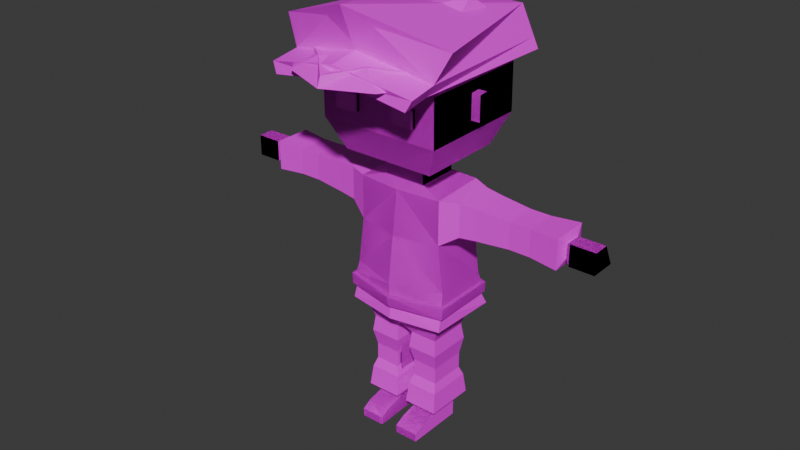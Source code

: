 # Source: hw_skinning.blend  (saved by Blender 4.0.36; exported with 4.5.12 LTS)
import bpy
from mathutils import Matrix  # noqa: F401  (used for matrix-valued properties, if any)

bpy.ops.wm.read_factory_settings(use_empty=True)
scene = bpy.context.scene
scene.name = 'Scene'

# ---- collections
col_collection = bpy.data.collections.new('Collection'); scene.collection.children.link(col_collection)

# ---- images (referenced by path relative to the original .blend; pixels are not part of the script)
import os
ASSET_DIR = os.environ.get("B2B_ASSET_DIR", "")  # directory of the original .blend (textures are referenced by path, not embedded)
HERE = os.path.dirname(os.path.abspath(__file__))  # packed textures are extracted next to this script under _unpacked/

def load_image(name, relpath, width, height, colorspace="sRGB"):
    """Load a texture the original file referenced (path relative to the .blend, or extracted next to this script)."""
    p = next((c for c in (os.path.join(HERE, relpath), os.path.join(ASSET_DIR, relpath)) if relpath and os.path.exists(c)), "")
    if p:
        img = bpy.data.images.load(p, check_existing=True)
        img.name = name
    else:  # same state as the original file: an image datablock whose file is absent (Cycles renders it pink)
        img = bpy.data.images.new(name, width, height)
        img.source = "FILE"
        img.filepath = "//" + (relpath or name)
    img.colorspace_settings.name = colorspace
    return img
img_imphenziapalette01_png = load_image('ImphenziaPalette01.png', 'ImphenziaPalette01.png', 1024, 1024, 'sRGB')

# ---- materials (node trees are filled in below, after node groups)
mat_material = bpy.data.materials.new('Material')
mat_material.alpha_threshold = 0.0
mat_material.use_transparent_shadow = False
mat_material.roughness = 0.5
mat_material.line_color = (0.0, 0.0, 0.0, 1.0)

# ---- material node trees
mat_material.use_nodes = True; mat_material.node_tree.nodes.clear()
_N = mat_material.node_tree.nodes; _L = mat_material.node_tree.links
n0 = _N.new('ShaderNodeOutputMaterial'); n0.name = 'Material Output'; n0.location = (300, 300)
n1 = _N.new('ShaderNodeBsdfPrincipled'); n1.name = 'Principled BSDF'; n1.location = (10, 300)
n1.inputs[3].default_value = 1.45
n2 = _N.new('ShaderNodeTexImage'); n2.name = 'Image Texture.001'; n2.location = (-393, 169)
n2.image = img_imphenziapalette01_png
n2.interpolation = 'Closest'
_L.new(n1.outputs[0], n0.inputs[0])
_L.new(n2.outputs[0], n1.inputs[0])
n0.is_active_output = True

# ---- world
world_world = bpy.data.worlds.new('World'); scene.world = world_world
world_world.use_nodes = True; world_world.node_tree.nodes.clear()
_N = world_world.node_tree.nodes; _L = world_world.node_tree.links
n0 = _N.new('ShaderNodeOutputWorld'); n0.name = 'World Output'; n0.location = (300, 300)
n1 = _N.new('ShaderNodeBackground'); n1.name = 'Background'; n1.location = (10, 300)
n1.inputs[0].default_value = (0.05088, 0.05088, 0.05088, 1.0)
_L.new(n1.outputs[0], n0.inputs[0])
n0.is_active_output = True
world_world.color = (0.05088, 0.05088, 0.05088)
world_world.use_sun_shadow = False
world_world.sun_shadow_jitter_overblur = 0.0

# ---- meshes
me_cube = bpy.data.meshes.new('Cube')
me_cube.from_pydata([(0.1539, 0.09514, 0.9086), (0.04664, 0.09514, 0.406), (0.1539, -0.09514, 0.8969), (0.006369, -0.09514, 0.4028), (0.0, 0.09514, 0.406), (0.0, -0.1105, 0.8969), (0.0, -0.09514, 0.4028), (0.0, 0.1063, 0.9086), (0.1539, 0.09514, 0.7454), (0.1749, 0.09514, 0.5806), (0.1539, -0.09514, 0.7422), (0.1749, -0.09514, 0.5775), (0.0, -0.1304, 0.7422), (0.0, -0.1512, 0.5775), (0.0, 0.1063, 0.7454), (0.0, 0.1218, 0.5806), (0.1539, 0.09514, 0.4496), (0.1539, -0.08657, 0.4465), (0.0, -0.1218, 0.4465), (0.0, 0.1218, 0.4496), (0.1539, 0.09514, 0.4496), (0.04664, 0.09514, 0.406), (0.1539, -0.09514, 0.4465), (0.006369, -0.09514, 0.4028), (0.115, 0.05298, 0.3699), (0.03079, 0.05298, 0.3689), (0.1145, -0.05047, 0.3683), (0.03086, -0.05047, 0.3673), (0.1167, 0.05528, 0.2478), (0.03251, 0.05528, 0.2478), (0.1162, -0.04818, 0.2478), (0.03258, -0.04818, 0.2478), (0.1167, 0.05528, 0.2236), (0.03251, 0.05528, 0.2236), (0.1162, -0.04818, 0.2236), (0.03258, -0.04818, 0.2236), (0.1167, 0.05528, 0.2009), (0.03251, 0.05528, 0.2009), (0.1162, -0.04818, 0.2009), (0.03258, -0.04818, 0.2009), (0.1167, 0.05528, 0.06567), (0.03607, 0.05528, 0.06567), (0.1162, -0.04818, 0.06567), (0.03258, -0.04818, 0.06567), (0.1167, 0.05528, 0.001015), (0.03607, 0.05528, 0.001015), (0.1162, -0.04818, 0.001015), (0.0356, -0.04818, 0.001015), (0.1162, -0.1169, 0.04977), (0.03258, -0.1169, 0.04977), (0.1162, -0.1169, 0.001015), (0.03301, -0.1169, 0.001015), (0.1159, -0.1529, 0.03069), (0.03225, -0.1529, 0.03069), (0.1159, -0.1519, 0.001015), (0.03225, -0.1519, 0.001015), (0.1262, -0.06053, 0.07991), (0.1267, 0.06763, 0.07991), (0.02253, -0.06053, 0.07991), (0.02613, 0.06763, 0.07991), (0.2163, 0.05723, 0.8902), (0.2163, -0.05723, 0.8883), (0.2163, 0.05723, 0.7971), (0.2163, -0.05723, 0.7952), (0.3983, 0.04246, 0.8779), (0.3983, -0.04246, 0.8765), (0.3983, 0.04246, 0.8089), (0.3983, -0.04246, 0.8074), (0.4247, 0.04246, 0.8779), (0.4247, -0.04246, 0.8765), (0.4247, 0.04246, 0.8089), (0.4247, -0.04246, 0.8074), (0.4537, 0.04246, 0.8779), (0.4537, -0.04246, 0.8765), (0.4537, 0.04246, 0.8089), (0.4537, -0.04246, 0.8074), (0.5724, 0.02982, 0.8674), (0.5724, -0.02982, 0.8664), (0.5724, 0.02982, 0.8189), (0.5724, -0.02982, 0.8179), (0.5908, 0.009916, 0.8802), (0.5908, -0.04519, 0.8787), (0.5908, 0.04519, 0.8067), (0.5908, -0.04519, 0.8052), (0.6779, 0.009916, 0.8802), (0.6779, -0.04519, 0.8787), (0.6779, 0.04519, 0.8067), (0.6779, -0.04519, 0.8052), (0.07349, 0.07165, 0.9216), (0.07349, -0.07238, 0.9192), (0.0, 0.07165, 0.9216), (0.0, -0.07238, 0.9192), (0.07349, 0.07098, 0.9615), (0.07349, -0.07304, 0.9591), (0.0, 0.07098, 0.9615), (0.0, -0.07304, 0.9591), (0.1639, 0.1484, 1.01), (0.1639, -0.1554, 1.005), (0.0, 0.1484, 1.01), (0.0, -0.1554, 1.005), (0.1639, 0.1421, 1.392), (0.1639, -0.1618, 1.387), (0.0, 0.1421, 1.392), (0.0, -0.1618, 1.387), (0.0, 0.1889, 1.12), (0.0, 0.1862, 1.283), (0.2131, 0.1889, 1.12), (0.2131, 0.1862, 1.283), (0.2131, -0.2022, 1.277), (0.2131, -0.1995, 1.114), (0.0, -0.2022, 1.277), (0.0, -0.1995, 1.114), (0.1794, 0.106, 0.5387), (0.1794, -0.1055, 0.5352), (0.0, -0.1483, 0.5352), (0.0, 0.1423, 0.5387), (0.1764, 0.1084, 0.4991), (0.1764, -0.1052, 0.4955), (0.0, -0.1406, 0.4955), (0.0, 0.1414, 0.4991), (0.1915, 0.1152, 0.5381), (0.1915, -0.1147, 0.5335), (0.0, 0.1572, 0.5389), (0.0, -0.1631, 0.5336), (0.1878, 0.1185, 0.4985), (0.188, -0.1149, 0.4938), (0.0, -0.1554, 0.4939), (0.0, 0.1564, 0.4993), (0.2131, 0.009721, 1.157), (0.2131, 0.009494, 1.243), (0.2131, -0.02304, 1.24), (0.2131, -0.02281, 1.154), (0.2442, 0.009721, 1.157), (0.2442, 0.009494, 1.243), (0.2442, -0.02304, 1.24), (0.2442, -0.02281, 1.154), (0.1436, -0.2013, 1.224), (0.1436, -0.2004, 1.167), (0.06956, -0.2013, 1.224), (0.06956, -0.2004, 1.167), (0.1066, -0.2004, 1.167), (0.1066, -0.2013, 1.224), (0.1436, -0.2103, 1.224), (0.1436, -0.2094, 1.167), (0.06956, -0.2094, 1.167), (0.06956, -0.2103, 1.224), (0.1066, -0.2094, 1.167), (0.1066, -0.2103, 1.224), (0.1639, 0.1421, 1.392), (0.1639, -0.1618, 1.387), (0.0, 0.1421, 1.392), (0.0, -0.1618, 1.387), (0.0, 0.1862, 1.283), (0.2131, 0.1862, 1.283), (0.2131, -0.2022, 1.277), (0.0, -0.2022, 1.277), (0.1436, -0.2202, 1.223), (0.1436, -0.2193, 1.167), (0.06956, -0.2193, 1.167), (0.06956, -0.2202, 1.223), (0.1066, -0.2193, 1.167), (0.1066, -0.2202, 1.223)], [], [(4, 1, 3, 6), (2, 10, 63, 61), (14, 7, 0, 8), (0, 7, 90, 88), (10, 2, 5, 12), (113, 11, 13, 114), (11, 10, 12, 13), (115, 15, 9, 112), (15, 14, 8, 9), (112, 9, 11, 113), (9, 8, 10, 11), (16, 17, 22, 20), (4, 19, 16, 1), (3, 17, 18, 6), (23, 21, 25, 27), (1, 16, 20, 21), (3, 1, 21, 23), (17, 3, 23, 22), (24, 26, 30, 28), (21, 20, 24, 25), (20, 22, 26, 24), (22, 23, 27, 26), (30, 31, 35, 34), (26, 27, 31, 30), (27, 25, 29, 31), (25, 24, 28, 29), (35, 33, 37, 39), (31, 29, 33, 35), (29, 28, 32, 33), (28, 30, 34, 32), (57, 56, 42, 40), (33, 32, 36, 37), (32, 34, 38, 36), (34, 35, 39, 38), (43, 41, 45, 47), (56, 58, 43, 42), (58, 59, 41, 43), (59, 57, 40, 41), (45, 44, 46, 47), (41, 40, 44, 45), (40, 42, 46, 44), (46, 42, 48, 50), (50, 48, 52, 54), (43, 47, 51, 49), (47, 46, 50, 51), (42, 43, 49, 48), (52, 53, 55, 54), (51, 50, 54, 55), (49, 51, 55, 53), (48, 49, 53, 52), (37, 36, 57, 59), (39, 37, 59, 58), (38, 39, 58, 56), (36, 38, 56, 57), (61, 63, 67, 65), (10, 8, 62, 63), (8, 0, 60, 62), (0, 2, 61, 60), (65, 67, 71, 69), (60, 61, 65, 64), (63, 62, 66, 67), (62, 60, 64, 66), (71, 70, 74, 75), (64, 65, 69, 68), (67, 66, 70, 71), (66, 64, 68, 70), (73, 75, 79, 77), (70, 68, 72, 74), (69, 71, 75, 73), (68, 69, 73, 72), (77, 79, 83, 81), (72, 73, 77, 76), (75, 74, 78, 79), (74, 72, 76, 78), (81, 83, 87, 85), (76, 77, 81, 80), (79, 78, 82, 83), (78, 76, 80, 82), (86, 84, 85, 87), (80, 81, 85, 84), (83, 82, 86, 87), (82, 80, 84, 86), (91, 89, 93, 95), (2, 0, 88, 89), (5, 2, 89, 91), (92, 94, 98, 96), (89, 88, 92, 93), (88, 90, 94, 92), (108, 107, 100, 101), (95, 93, 97, 99), (93, 92, 96, 97), (100, 102, 103, 101), (107, 105, 102, 100), (110, 108, 101, 103), (99, 97, 109, 111), (111, 109, 108, 110), (96, 98, 104, 106), (106, 104, 105, 107), (97, 96, 106, 109), (109, 106, 107, 108), (112, 113, 121, 120), (113, 114, 123, 121), (116, 119, 127, 124), (17, 117, 118, 18), (19, 119, 116, 16), (16, 116, 117, 17), (124, 120, 121, 125), (127, 122, 120, 124), (125, 121, 123, 126), (117, 116, 124, 125), (118, 117, 125, 126), (115, 112, 120, 122), (131, 130, 129, 128), (135, 132, 133, 134), (131, 128, 132, 135), (128, 129, 133, 132), (129, 130, 134, 133), (130, 131, 135, 134), (140, 141, 136, 137), (139, 138, 141, 140), (147, 145, 159, 161), (142, 147, 161, 156), (141, 138, 145, 147), (138, 139, 144, 145), (140, 137, 143, 146), (139, 140, 146, 144), (137, 136, 142, 143), (136, 141, 147, 142), (154, 153, 148, 149), (148, 150, 151, 149), (153, 152, 150, 148), (155, 154, 149, 151), (160, 157, 156, 161), (158, 160, 161, 159), (145, 144, 158, 159), (146, 143, 157, 160), (144, 146, 160, 158), (143, 142, 156, 157)])
_uv = me_cube.uv_layers.new(name='UVMap')
_uv.uv.foreach_set('vector', [0.4609, 0.8125, 0.4609, 0.8125, 0.4609, 0.8125, 0.4609, 0.8125, 0.3125, 0.8125, 0.3125, 0.8125, 0.3125, 0.8125, 0.3125, 0.8125, 0.3125, 0.8125, 0.3125, 0.8125, 0.3125, 0.8125, 0.3125, 0.8125, 0.3125, 0.8125, 0.3125, 0.8125, 0.3125, 0.8125, 0.3125, 0.8125, 0.3125, 0.8125, 0.3125, 0.8125, 0.3125, 0.8125, 0.3125, 0.8125, 0.3125, 0.8125, 0.3125, 0.8125, 0.3125, 0.8125, 0.3125, 0.8125, 0.3125, 0.8125, 0.3125, 0.8125, 0.3125, 0.8125, 0.3125, 0.8125, 0.3125, 0.8125, 0.3125, 0.8125, 0.3125, 0.8125, 0.3125, 0.8125, 0.3125, 0.8125, 0.3125, 0.8125, 0.3125, 0.8125, 0.3125, 0.8125, 0.3125, 0.8125, 0.3125, 0.8125, 0.3125, 0.8125, 0.3125, 0.8125, 0.3125, 0.8125, 0.3125, 0.8125, 0.3125, 0.8125, 0.3125, 0.8125, 0.4609, 0.8125, 0.4609, 0.8125, 0.4609, 0.8125, 0.4609, 0.8125, 0.4609, 0.8125, 0.4609, 0.8125, 0.4609, 0.8125, 0.4609, 0.8125, 0.4609, 0.8125, 0.4609, 0.8125, 0.4609, 0.8125, 0.4609, 0.8125, 0.4609, 0.8125, 0.4609, 0.8125, 0.4609, 0.8125, 0.4609, 0.8125, 0.4609, 0.8125, 0.4609, 0.8125, 0.4609, 0.8125, 0.4609, 0.8125, 0.4609, 0.8125, 0.4609, 0.8125, 0.4609, 0.8125, 0.4609, 0.8125, 0.4609, 0.8125, 0.4609, 0.8125, 0.4609, 0.8125, 0.4609, 0.8125, 0.4609, 0.8125, 0.4609, 0.8125, 0.4609, 0.8125, 0.4609, 0.8125, 0.4609, 0.8125, 0.4609, 0.8125, 0.4609, 0.8125, 0.4609, 0.8125, 0.4609, 0.8125, 0.4609, 0.8125, 0.4609, 0.8125, 0.4609, 0.8125, 0.4609, 0.8125, 0.4609, 0.8125, 0.4609, 0.8125, 0.4609, 0.8125, 0.4609, 0.8125, 0.4609, 0.8125, 0.4609, 0.8125, 0.4609, 0.8125, 0.4609, 0.8125, 0.4609, 0.8125, 0.4609, 0.8125, 0.4609, 0.8125, 0.4609, 0.8125, 0.4609, 0.8125, 0.4609, 0.8125, 0.4609, 0.8125, 0.4609, 0.8125, 0.4609, 0.8125, 0.4609, 0.8125, 0.4609, 0.8125, 0.4609, 0.8125, 0.4609, 0.8125, 0.4609, 0.8125, 0.4609, 0.8125, 0.4609, 0.8125, 0.4609, 0.8125, 0.4609, 0.8125, 0.4609, 0.8125, 0.4609, 0.8125, 0.4609, 0.8125, 0.4609, 0.8125, 0.4609, 0.8125, 0.4609, 0.8125, 0.4609, 0.8125, 0.4609, 0.8125, 0.4609, 0.8125, 0.4609, 0.8125, 0.4609, 0.8125, 0.4609, 0.8125, 0.4609, 0.8125, 0.4609, 0.8125, 0.4609, 0.8125, 0.4609, 0.8125, 0.4609, 0.8125, 0.4609, 0.8125, 0.4609, 0.8125, 0.4609, 0.8125, 0.4609, 0.8125, 0.4609, 0.8125, 0.4609, 0.8125, 0.4609, 0.8125, 0.4609, 0.8125, 0.9258, 0.9336, 0.9258, 0.9336, 0.9258, 0.9336, 0.9258, 0.9336, 0.4609, 0.8125, 0.4609, 0.8125, 0.4609, 0.8125, 0.4609, 0.8125, 0.4609, 0.8125, 0.4609, 0.8125, 0.4609, 0.8125, 0.4609, 0.8125, 0.4609, 0.8125, 0.4609, 0.8125, 0.4609, 0.8125, 0.4609, 0.8125, 0.9258, 0.9336, 0.9258, 0.9336, 0.9258, 0.9336, 0.9258, 0.9336, 0.9258, 0.9336, 0.9258, 0.9336, 0.9258, 0.9336, 0.9258, 0.9336, 0.9258, 0.9336, 0.9258, 0.9336, 0.9258, 0.9336, 0.9258, 0.9336, 0.9258, 0.9336, 0.9258, 0.9336, 0.9258, 0.9336, 0.9258, 0.9336, 0.9258, 0.9336, 0.9258, 0.9336, 0.9258, 0.9336, 0.9258, 0.9336, 0.9258, 0.9336, 0.9258, 0.9336, 0.9258, 0.9336, 0.9258, 0.9336, 0.9258, 0.9336, 0.9258, 0.9336, 0.9258, 0.9336, 0.9258, 0.9336, 0.9258, 0.9336, 0.9258, 0.9336, 0.9258, 0.9336, 0.9258, 0.9336, 0.9258, 0.9336, 0.9258, 0.9336, 0.9258, 0.9336, 0.9258, 0.9336, 0.9258, 0.9336, 0.9258, 0.9336, 0.9258, 0.9336, 0.9258, 0.9336, 0.9258, 0.9336, 0.9258, 0.9336, 0.9258, 0.9336, 0.9258, 0.9336, 0.9258, 0.9336, 0.9258, 0.9336, 0.9258, 0.9336, 0.9258, 0.9336, 0.4609, 0.8125, 0.4609, 0.8125, 0.4609, 0.8125, 0.4609, 0.8125, 0.4609, 0.8125, 0.4609, 0.8125, 0.4609, 0.8125, 0.4609, 0.8125, 0.4609, 0.8125, 0.4609, 0.8125, 0.4609, 0.8125, 0.4609, 0.8125, 0.4609, 0.8125, 0.4609, 0.8125, 0.4609, 0.8125, 0.4609, 0.8125, 0.3125, 0.8125, 0.3125, 0.8125, 0.3125, 0.8125, 0.3125, 0.8125, 0.3125, 0.8125, 0.3125, 0.8125, 0.3125, 0.8125, 0.3125, 0.8125, 0.3125, 0.8125, 0.3125, 0.8125, 0.3125, 0.8125, 0.3125, 0.8125, 0.3125, 0.8125, 0.3125, 0.8125, 0.3125, 0.8125, 0.3125, 0.8125, 0.3125, 0.8125, 0.3125, 0.8125, 0.3125, 0.8125, 0.3125, 0.8125, 0.3125, 0.8125, 0.3125, 0.8125, 0.3125, 0.8125, 0.3125, 0.8125, 0.3125, 0.8125, 0.3125, 0.8125, 0.3125, 0.8125, 0.3125, 0.8125, 0.3125, 0.8125, 0.3125, 0.8125, 0.3125, 0.8125, 0.3125, 0.8125, 0.3125, 0.8125, 0.3125, 0.8125, 0.3125, 0.8125, 0.3125, 0.8125, 0.3125, 0.8125, 0.3125, 0.8125, 0.3125, 0.8125, 0.3125, 0.8125, 0.3125, 0.8125, 0.3125, 0.8125, 0.3125, 0.8125, 0.3125, 0.8125, 0.3125, 0.8125, 0.3125, 0.8125, 0.3125, 0.8125, 0.3125, 0.8125, 0.3125, 0.8125, 0.3125, 0.8125, 0.3125, 0.8125, 0.3125, 0.8125, 0.3125, 0.8125, 0.3125, 0.8125, 0.3125, 0.8125, 0.3125, 0.8125, 0.3125, 0.8125, 0.3125, 0.8125, 0.3125, 0.8125, 0.3125, 0.8125, 0.3125, 0.8125, 0.3125, 0.8125, 0.3125, 0.8125, 0.3125, 0.8125, 0.1836, 0.4258, 0.1836, 0.4258, 0.1836, 0.4258, 0.1836, 0.4258, 0.3125, 0.8125, 0.3125, 0.8125, 0.3125, 0.8125, 0.3125, 0.8125, 0.3125, 0.8125, 0.3125, 0.8125, 0.3125, 0.8125, 0.3125, 0.8125, 0.3125, 0.8125, 0.3125, 0.8125, 0.3125, 0.8125, 0.3125, 0.8125, 0.1836, 0.4258, 0.1836, 0.4258, 0.1836, 0.4258, 0.1836, 0.4258, 0.1836, 0.4258, 0.1836, 0.4258, 0.1836, 0.4258, 0.1836, 0.4258, 0.1836, 0.4258, 0.1836, 0.4258, 0.1836, 0.4258, 0.1836, 0.4258, 0.1836, 0.4258, 0.1836, 0.4258, 0.1836, 0.4258, 0.1836, 0.4258, 0.1836, 0.4258, 0.1836, 0.4258, 0.1836, 0.4258, 0.1836, 0.4258, 0.1836, 0.4258, 0.1836, 0.4258, 0.1836, 0.4258, 0.1836, 0.4258, 0.1836, 0.4258, 0.1836, 0.4258, 0.1836, 0.4258, 0.1836, 0.4258, 0.1836, 0.4258, 0.1836, 0.4258, 0.1836, 0.4258, 0.1836, 0.4258, 0.1836, 0.4258, 0.1836, 0.4258, 0.1836, 0.4258, 0.1836, 0.4258, 0.3125, 0.8125, 0.3125, 0.8125, 0.3125, 0.8125, 0.3125, 0.8125, 0.3125, 0.8125, 0.3125, 0.8125, 0.3125, 0.8125, 0.3125, 0.8125, 0.1836, 0.4258, 0.1836, 0.4258, 0.1836, 0.4258, 0.1836, 0.4258, 0.1836, 0.4258, 0.1836, 0.4258, 0.1836, 0.4258, 0.1836, 0.4258, 0.1836, 0.4258, 0.1836, 0.4258, 0.1836, 0.4258, 0.1836, 0.4258, 0.1836, 0.4258, 0.1836, 0.4258, 0.1836, 0.4258, 0.1836, 0.4258, 0.1836, 0.4258, 0.1836, 0.4258, 0.1836, 0.4258, 0.1836, 0.4258, 0.1836, 0.4258, 0.1836, 0.4258, 0.1836, 0.4258, 0.1836, 0.4258, 0.1836, 0.4258, 0.1836, 0.4258, 0.1836, 0.4258, 0.1836, 0.4258, 0.1836, 0.4258, 0.1836, 0.4258, 0.1836, 0.4258, 0.1836, 0.4258, 0.1836, 0.4258, 0.1836, 0.4258, 0.1836, 0.4258, 0.1836, 0.4258, 0.1836, 0.4258, 0.1836, 0.4258, 0.1836, 0.4258, 0.1836, 0.4258, 0.1836, 0.4258, 0.1836, 0.4258, 0.1836, 0.4258, 0.1836, 0.4258, 0.1836, 0.4258, 0.1836, 0.4258, 0.1836, 0.4258, 0.1836, 0.4258, 0.1836, 0.4258, 0.1836, 0.4258, 0.1836, 0.4258, 0.1836, 0.4258, 0.1836, 0.4258, 0.1836, 0.4258, 0.1836, 0.4258, 0.1836, 0.4258, 0.1836, 0.4258, 0.1836, 0.4258, 0.1836, 0.4258, 0.1836, 0.4258, 0.9219, 0.9297, 0.9219, 0.9297, 0.9219, 0.9297, 0.9219, 0.9297, 0.9219, 0.9297, 0.9219, 0.9297, 0.9219, 0.9297, 0.9219, 0.9297, 0.9219, 0.9297, 0.9219, 0.9297, 0.9219, 0.9297, 0.9219, 0.9297, 0.4609, 0.8125, 0.4609, 0.8125, 0.4609, 0.8125, 0.4609, 0.8125, 0.4609, 0.8125, 0.4609, 0.8125, 0.4609, 0.8125, 0.4609, 0.8125, 0.4609, 0.8125, 0.4609, 0.8125, 0.4609, 0.8125, 0.4609, 0.8125, 0.9219, 0.9297, 0.9219, 0.9297, 0.9219, 0.9297, 0.9219, 0.9297, 0.9219, 0.9297, 0.9219, 0.9297, 0.9219, 0.9297, 0.9219, 0.9297, 0.9219, 0.9297, 0.9219, 0.9297, 0.9219, 0.9297, 0.9219, 0.9297, 0.9219, 0.9297, 0.9219, 0.9297, 0.9219, 0.9297, 0.9219, 0.9297, 0.9219, 0.9297, 0.9219, 0.9297, 0.9219, 0.9297, 0.9219, 0.9297, 0.9219, 0.9297, 0.9219, 0.9297, 0.9219, 0.9297, 0.9219, 0.9297, 0.1836, 0.4258, 0.1836, 0.4258, 0.1836, 0.4258, 0.1836, 0.4258, 0.1836, 0.4258, 0.1836, 0.4258, 0.1836, 0.4258, 0.1836, 0.4258, 0.1836, 0.4258, 0.1836, 0.4258, 0.1836, 0.4258, 0.1836, 0.4258, 0.1836, 0.4258, 0.1836, 0.4258, 0.1836, 0.4258, 0.1836, 0.4258, 0.1836, 0.4258, 0.1836, 0.4258, 0.1836, 0.4258, 0.1836, 0.4258, 0.1836, 0.4258, 0.1836, 0.4258, 0.1836, 0.4258, 0.1836, 0.4258, 0.07031, 0.9258, 0.07031, 0.9258, 0.07031, 0.9258, 0.07031, 0.9258, 0.9297, 0.9453, 0.9297, 0.9453, 0.9297, 0.9453, 0.9297, 0.9453, 0.9297, 0.9453, 0.9297, 0.9453, 0.9297, 0.9453, 0.9297, 0.9453, 0.07031, 0.9258, 0.07031, 0.9258, 0.07031, 0.9258, 0.07031, 0.9258, 0.9297, 0.9453, 0.9297, 0.9453, 0.9297, 0.9453, 0.9297, 0.9453, 0.9297, 0.9453, 0.9297, 0.9453, 0.9297, 0.9453, 0.9297, 0.9453, 0.07031, 0.9258, 0.07031, 0.9258, 0.07031, 0.9258, 0.07031, 0.9258, 0.9297, 0.9453, 0.9297, 0.9453, 0.9297, 0.9453, 0.9297, 0.9453, 0.07031, 0.9258, 0.07031, 0.9258, 0.07031, 0.9258, 0.07031, 0.9258, 0.07031, 0.9258, 0.07031, 0.9258, 0.07031, 0.9258, 0.07031, 0.9258, 0.1836, 0.4258, 0.1836, 0.4258, 0.1836, 0.4258, 0.1836, 0.4258, 0.1836, 0.4258, 0.1836, 0.4258, 0.1836, 0.4258, 0.1836, 0.4258, 0.1836, 0.4258, 0.1836, 0.4258, 0.1836, 0.4258, 0.1836, 0.4258, 0.1836, 0.4258, 0.1836, 0.4258, 0.1836, 0.4258, 0.1836, 0.4258, 0.07031, 0.9258, 0.07031, 0.9258, 0.07031, 0.9258, 0.07031, 0.9258, 0.9297, 0.9453, 0.9297, 0.9453, 0.9297, 0.9453, 0.9297, 0.9453, 0.9297, 0.9453, 0.9297, 0.9453, 0.9297, 0.9453, 0.9297, 0.9453, 0.07031, 0.9258, 0.07031, 0.9258, 0.07031, 0.9258, 0.07031, 0.9258, 0.9297, 0.9453, 0.9297, 0.9453, 0.9297, 0.9453, 0.9297, 0.9453, 0.07031, 0.9258, 0.07031, 0.9258, 0.07031, 0.9258, 0.07031, 0.9258])
me_cube.materials.append(mat_material)
me_cube.use_mirror_vertex_groups = False
me_cube.update()
me_cube_001 = bpy.data.meshes.new('Cube.001')
me_cube_001.from_pydata([(0.1881, 0.2584, 1.443), (0.08601, -0.3094, 1.481), (0.0, 0.2584, 1.443), (0.0, -0.3387, 1.509), (0.0, 0.2543, 1.348), (0.2546, 0.2543, 1.313), (0.241, -0.2697, 1.304), (0.0, -0.2697, 1.34), (0.0, 0.2554, 1.374), (0.2367, 0.2554, 1.348), (0.0792, -0.2924, 1.404), (0.0, -0.2914, 1.393), (0.2611, -0.3588, 1.323), (0.2435, -0.3658, 1.288), (0.0002359, -0.3658, 1.323), (0.0002359, -0.3875, 1.376), (0.3062, -0.2437, 1.436), (0.0, -0.3503, 1.537), (0.2585, -0.2627, 1.34), (0.0, -0.3024, 1.42), (-0.0004796, -0.3658, 1.323), (-0.0004796, -0.3875, 1.376)], [], [(18, 9, 0, 16), (0, 2, 17, 16), (9, 8, 2, 0), (19, 10, 1, 3), (6, 7, 4, 5), (18, 11, 15, 12), (5, 4, 8, 9), (6, 5, 9, 18), (14, 13, 12, 15), (7, 6, 13, 14), (6, 18, 12, 13), (11, 7, 14, 15), (3, 1, 16, 17), (1, 10, 18, 16), (10, 19, 11, 18), (15, 14, 20, 21)])
_uv = me_cube_001.uv_layers.new(name='UVMap')
_uv.uv.foreach_set('vector', [0.3203, 0.8242, 0.3203, 0.8242, 0.3203, 0.8242, 0.3203, 0.8242, 0.3203, 0.8242, 0.3203, 0.8242, 0.3203, 0.8242, 0.3203, 0.8242, 0.3008, 0.793, 0.3008, 0.793, 0.3008, 0.793, 0.3008, 0.793, 0.1992, 0.5703, 0.1992, 0.5703, 0.1992, 0.5703, 0.1992, 0.5703, 0.3203, 0.8242, 0.3203, 0.8242, 0.3008, 0.793, 0.3203, 0.8242, 0.9414, 0.9414, 0.9414, 0.9414, 0.9414, 0.9414, 0.9414, 0.9414, 0.3008, 0.793, 0.3008, 0.793, 0.3008, 0.793, 0.3008, 0.793, 0.3203, 0.8242, 0.3203, 0.8242, 0.3203, 0.8242, 0.3203, 0.8242, 0.9414, 0.9414, 0.9414, 0.9414, 0.9414, 0.9414, 0.9414, 0.9414, 0.9414, 0.9414, 0.9414, 0.9414, 0.9414, 0.9414, 0.9414, 0.9414, 0.9414, 0.9414, 0.9414, 0.9414, 0.9414, 0.9414, 0.9414, 0.9414, 0.0, 0.0, 0.0, 0.0, 0.0, 0.0, 0.0, 0.0, 0.3203, 0.8242, 0.3203, 0.8242, 0.3203, 0.8242, 0.3203, 0.8242, 0.3203, 0.8242, 0.3203, 0.8242, 0.3203, 0.8242, 0.3203, 0.8242, 0.3203, 0.8242, 0.3203, 0.8242, 0.3203, 0.8242, 0.3203, 0.8242, 0.9414, 0.9414, 0.9414, 0.9414, 0.9414, 0.9414, 0.9414, 0.9414])
me_cube_001.materials.append(mat_material)
me_cube_001.use_mirror_vertex_groups = False
me_cube_001.update()
me_cube_002 = bpy.data.meshes.new('Cube.002')
me_cube_002.from_pydata([(0.1539, 0.09514, 0.9086), (0.04664, 0.09514, 0.406), (0.1539, -0.09514, 0.8969), (0.006369, -0.09514, 0.4028), (0.0, 0.09514, 0.406), (0.0, -0.1105, 0.8969), (0.0, -0.09514, 0.4028), (0.0, 0.1063, 0.9086), (0.1539, 0.09514, 0.7454), (0.1749, 0.09514, 0.5806), (0.1539, -0.09514, 0.7422), (0.1749, -0.09514, 0.5775), (0.0, -0.1304, 0.7422), (0.0, -0.1512, 0.5775), (0.0, 0.1063, 0.7454), (0.0, 0.1218, 0.5806), (0.1539, 0.09514, 0.4496), (0.1539, -0.08657, 0.4465), (0.0, -0.1218, 0.4465), (0.0, 0.1218, 0.4496), (0.1539, 0.09514, 0.4496), (0.04664, 0.09514, 0.406), (0.1539, -0.09514, 0.4465), (0.006369, -0.09514, 0.4028), (0.115, 0.05298, 0.3699), (0.03079, 0.05298, 0.3689), (0.1145, -0.05047, 0.3683), (0.03086, -0.05047, 0.3673), (0.1167, 0.05528, 0.2478), (0.03251, 0.05528, 0.2478), (0.1162, -0.04818, 0.2478), (0.03258, -0.04818, 0.2478), (0.1167, 0.05528, 0.2236), (0.03251, 0.05528, 0.2236), (0.1162, -0.04818, 0.2236), (0.03258, -0.04818, 0.2236), (0.1167, 0.05528, 0.2009), (0.03251, 0.05528, 0.2009), (0.1162, -0.04818, 0.2009), (0.03258, -0.04818, 0.2009), (0.1167, 0.05528, 0.06567), (0.03607, 0.05528, 0.06567), (0.1162, -0.04818, 0.06567), (0.03258, -0.04818, 0.06567), (0.1167, 0.05528, 0.001015), (0.03607, 0.05528, 0.001015), (0.1162, -0.04818, 0.001015), (0.0356, -0.04818, 0.001015), (0.1162, -0.1169, 0.04977), (0.03258, -0.1169, 0.04977), (0.1162, -0.1169, 0.001015), (0.03301, -0.1169, 0.001015), (0.1159, -0.1529, 0.03069), (0.03225, -0.1529, 0.03069), (0.1159, -0.1519, 0.001015), (0.03225, -0.1519, 0.001015), (0.1262, -0.06053, 0.07991), (0.1267, 0.06763, 0.07991), (0.02253, -0.06053, 0.07991), (0.02613, 0.06763, 0.07991), (0.2163, 0.05723, 0.8902), (0.2163, -0.05723, 0.8883), (0.2163, 0.05723, 0.7971), (0.2163, -0.05723, 0.7952), (0.3983, 0.04246, 0.8779), (0.3983, -0.04246, 0.8765), (0.3983, 0.04246, 0.8089), (0.3983, -0.04246, 0.8074), (0.4247, 0.04246, 0.8779), (0.4247, -0.04246, 0.8765), (0.4247, 0.04246, 0.8089), (0.4247, -0.04246, 0.8074), (0.4537, 0.04246, 0.8779), (0.4537, -0.04246, 0.8765), (0.4537, 0.04246, 0.8089), (0.4537, -0.04246, 0.8074), (0.5724, 0.02982, 0.8674), (0.5724, -0.02982, 0.8664), (0.5724, 0.02982, 0.8189), (0.5724, -0.02982, 0.8179), (0.5908, 0.009916, 0.8802), (0.5908, -0.04519, 0.8787), (0.5908, 0.04519, 0.8067), (0.5908, -0.04519, 0.8052), (0.6779, 0.009916, 0.8802), (0.6779, -0.04519, 0.8787), (0.6779, 0.04519, 0.8067), (0.6779, -0.04519, 0.8052), (0.07349, 0.07165, 0.9216), (0.07349, -0.07238, 0.9192), (0.0, 0.07165, 0.9216), (0.0, -0.07238, 0.9192), (0.07349, 0.07098, 0.9615), (0.07349, -0.07304, 0.9591), (0.0, 0.07098, 0.9615), (0.0, -0.07304, 0.9591), (0.1639, 0.1484, 1.01), (0.1639, -0.1554, 1.005), (0.0, 0.1484, 1.01), (0.0, -0.1554, 1.005), (0.1639, 0.1421, 1.392), (0.1639, -0.1618, 1.387), (0.0, 0.1421, 1.392), (0.0, -0.1618, 1.387), (0.0, 0.1889, 1.12), (0.0, 0.1862, 1.283), (0.2131, 0.1889, 1.12), (0.2131, 0.1862, 1.283), (0.2131, -0.2022, 1.277), (0.2131, -0.1995, 1.114), (0.0, -0.2022, 1.277), (0.0, -0.1995, 1.114), (0.1794, 0.106, 0.5387), (0.1794, -0.1055, 0.5352), (0.0, -0.1483, 0.5352), (0.0, 0.1423, 0.5387), (0.1764, 0.1084, 0.4991), (0.1764, -0.1052, 0.4955), (0.0, -0.1406, 0.4955), (0.0, 0.1414, 0.4991), (0.1915, 0.1152, 0.5381), (0.1915, -0.1147, 0.5335), (0.0, 0.1572, 0.5389), (0.0, -0.1631, 0.5336), (0.1878, 0.1185, 0.4985), (0.188, -0.1149, 0.4938), (0.0, -0.1554, 0.4939), (0.0, 0.1564, 0.4993), (0.2131, 0.009721, 1.157), (0.2131, 0.009494, 1.243), (0.2131, -0.02304, 1.24), (0.2131, -0.02281, 1.154), (0.2442, 0.009721, 1.157), (0.2442, 0.009494, 1.243), (0.2442, -0.02304, 1.24), (0.2442, -0.02281, 1.154), (0.1436, -0.2013, 1.224), (0.1436, -0.2004, 1.167), (0.06956, -0.2013, 1.224), (0.06956, -0.2004, 1.167), (0.1066, -0.2004, 1.167), (0.1066, -0.2013, 1.224), (0.1436, -0.2103, 1.224), (0.1436, -0.2094, 1.167), (0.06956, -0.2094, 1.167), (0.06956, -0.2103, 1.224), (0.1066, -0.2094, 1.167), (0.1066, -0.2103, 1.224), (0.1639, 0.1421, 1.392), (0.1639, -0.1618, 1.387), (0.0, 0.1421, 1.392), (0.0, -0.1618, 1.387), (0.0, 0.1862, 1.283), (0.2131, 0.1862, 1.283), (0.2131, -0.2022, 1.277), (0.0, -0.2022, 1.277)], [], [(4, 1, 3, 6), (2, 10, 63, 61), (14, 7, 0, 8), (0, 7, 90, 88), (10, 2, 5, 12), (113, 11, 13, 114), (11, 10, 12, 13), (115, 15, 9, 112), (15, 14, 8, 9), (112, 9, 11, 113), (9, 8, 10, 11), (16, 17, 22, 20), (4, 19, 16, 1), (3, 17, 18, 6), (23, 21, 25, 27), (1, 16, 20, 21), (3, 1, 21, 23), (17, 3, 23, 22), (24, 26, 30, 28), (21, 20, 24, 25), (20, 22, 26, 24), (22, 23, 27, 26), (30, 31, 35, 34), (26, 27, 31, 30), (27, 25, 29, 31), (25, 24, 28, 29), (35, 33, 37, 39), (31, 29, 33, 35), (29, 28, 32, 33), (28, 30, 34, 32), (57, 56, 42, 40), (33, 32, 36, 37), (32, 34, 38, 36), (34, 35, 39, 38), (43, 41, 45, 47), (56, 58, 43, 42), (58, 59, 41, 43), (59, 57, 40, 41), (45, 44, 46, 47), (41, 40, 44, 45), (40, 42, 46, 44), (46, 42, 48, 50), (50, 48, 52, 54), (43, 47, 51, 49), (47, 46, 50, 51), (42, 43, 49, 48), (52, 53, 55, 54), (51, 50, 54, 55), (49, 51, 55, 53), (48, 49, 53, 52), (37, 36, 57, 59), (39, 37, 59, 58), (38, 39, 58, 56), (36, 38, 56, 57), (61, 63, 67, 65), (10, 8, 62, 63), (8, 0, 60, 62), (0, 2, 61, 60), (65, 67, 71, 69), (60, 61, 65, 64), (63, 62, 66, 67), (62, 60, 64, 66), (71, 70, 74, 75), (64, 65, 69, 68), (67, 66, 70, 71), (66, 64, 68, 70), (73, 75, 79, 77), (70, 68, 72, 74), (69, 71, 75, 73), (68, 69, 73, 72), (77, 79, 83, 81), (72, 73, 77, 76), (75, 74, 78, 79), (74, 72, 76, 78), (81, 83, 87, 85), (76, 77, 81, 80), (79, 78, 82, 83), (78, 76, 80, 82), (86, 84, 85, 87), (80, 81, 85, 84), (83, 82, 86, 87), (82, 80, 84, 86), (91, 89, 93, 95), (2, 0, 88, 89), (5, 2, 89, 91), (92, 94, 98, 96), (89, 88, 92, 93), (88, 90, 94, 92), (108, 107, 100, 101), (95, 93, 97, 99), (93, 92, 96, 97), (100, 102, 103, 101), (107, 105, 102, 100), (110, 108, 101, 103), (99, 97, 109, 111), (111, 109, 108, 110), (96, 98, 104, 106), (106, 104, 105, 107), (97, 96, 106, 109), (109, 106, 107, 108), (112, 113, 121, 120), (113, 114, 123, 121), (116, 119, 127, 124), (17, 117, 118, 18), (19, 119, 116, 16), (16, 116, 117, 17), (124, 120, 121, 125), (127, 122, 120, 124), (125, 121, 123, 126), (117, 116, 124, 125), (118, 117, 125, 126), (115, 112, 120, 122), (131, 130, 129, 128), (135, 132, 133, 134), (131, 128, 132, 135), (128, 129, 133, 132), (129, 130, 134, 133), (130, 131, 135, 134), (140, 141, 136, 137), (139, 138, 141, 140), (146, 143, 142, 147), (144, 146, 147, 145), (141, 138, 145, 147), (138, 139, 144, 145), (140, 137, 143, 146), (139, 140, 146, 144), (137, 136, 142, 143), (136, 141, 147, 142), (154, 153, 148, 149), (148, 150, 151, 149), (153, 152, 150, 148), (155, 154, 149, 151)])
_uv = me_cube_002.uv_layers.new(name='UVMap')
_uv.uv.foreach_set('vector', [0.9336, 0.9297, 0.9336, 0.9297, 0.9336, 0.9297, 0.9336, 0.9297, 0.9492, 0.9336, 0.9492, 0.9336, 0.9492, 0.9336, 0.9492, 0.9336, 0.9492, 0.9336, 0.9492, 0.9336, 0.9492, 0.9336, 0.9492, 0.9336, 0.9492, 0.9336, 0.9492, 0.9336, 0.9492, 0.9336, 0.9492, 0.9336, 0.9492, 0.9336, 0.9492, 0.9336, 0.9492, 0.9336, 0.9492, 0.9336, 0.9492, 0.9336, 0.9492, 0.9336, 0.9492, 0.9336, 0.9492, 0.9336, 0.9492, 0.9336, 0.9492, 0.9336, 0.9492, 0.9336, 0.9492, 0.9336, 0.9492, 0.9336, 0.9492, 0.9336, 0.9492, 0.9336, 0.9492, 0.9336, 0.9492, 0.9336, 0.9492, 0.9336, 0.9492, 0.9336, 0.9492, 0.9336, 0.9492, 0.9336, 0.9492, 0.9336, 0.9492, 0.9336, 0.9492, 0.9336, 0.9492, 0.9336, 0.9492, 0.9336, 0.9492, 0.9336, 0.9492, 0.9336, 0.9336, 0.9297, 0.9336, 0.9297, 0.9336, 0.9297, 0.9336, 0.9297, 0.9336, 0.9297, 0.9336, 0.9297, 0.9336, 0.9297, 0.9336, 0.9297, 0.9336, 0.9297, 0.9336, 0.9297, 0.9336, 0.9297, 0.9336, 0.9297, 0.9336, 0.9297, 0.9336, 0.9297, 0.9336, 0.9297, 0.9336, 0.9297, 0.9336, 0.9297, 0.9336, 0.9297, 0.9336, 0.9297, 0.9336, 0.9297, 0.9336, 0.9297, 0.9336, 0.9297, 0.9336, 0.9297, 0.9336, 0.9297, 0.9336, 0.9297, 0.9336, 0.9297, 0.9336, 0.9297, 0.9336, 0.9297, 0.9336, 0.9297, 0.9336, 0.9297, 0.9336, 0.9297, 0.9336, 0.9297, 0.9336, 0.9297, 0.9336, 0.9297, 0.9336, 0.9297, 0.9336, 0.9297, 0.9336, 0.9297, 0.9336, 0.9297, 0.9336, 0.9297, 0.9336, 0.9297, 0.9336, 0.9297, 0.9336, 0.9297, 0.9336, 0.9297, 0.9336, 0.9297, 0.9336, 0.9297, 0.9336, 0.9297, 0.9336, 0.9297, 0.9336, 0.9297, 0.9336, 0.9297, 0.9336, 0.9297, 0.9336, 0.9297, 0.9336, 0.9297, 0.9336, 0.9297, 0.9336, 0.9297, 0.9336, 0.9297, 0.9336, 0.9297, 0.9336, 0.9297, 0.9336, 0.9297, 0.9336, 0.9297, 0.9336, 0.9297, 0.9336, 0.9297, 0.9336, 0.9297, 0.9336, 0.9297, 0.9336, 0.9297, 0.9336, 0.9297, 0.9336, 0.9297, 0.9336, 0.9297, 0.9336, 0.9297, 0.9336, 0.9297, 0.9336, 0.9297, 0.9336, 0.9297, 0.9336, 0.9297, 0.9336, 0.9297, 0.9336, 0.9297, 0.9336, 0.9297, 0.9336, 0.9297, 0.9336, 0.9297, 0.9336, 0.9297, 0.9336, 0.9297, 0.9336, 0.9297, 0.9336, 0.9297, 0.9336, 0.9297, 0.9336, 0.9297, 0.9336, 0.9297, 0.9336, 0.9297, 0.9336, 0.9297, 0.9336, 0.9297, 0.9336, 0.9297, 0.9336, 0.9297, 0.9336, 0.9297, 0.9336, 0.9297, 0.9336, 0.9297, 0.9258, 0.9336, 0.9258, 0.9336, 0.9258, 0.9336, 0.9258, 0.9336, 0.9336, 0.9297, 0.9336, 0.9297, 0.9336, 0.9297, 0.9336, 0.9297, 0.9336, 0.9297, 0.9336, 0.9297, 0.9336, 0.9297, 0.9336, 0.9297, 0.9336, 0.9297, 0.9336, 0.9297, 0.9336, 0.9297, 0.9336, 0.9297, 0.9258, 0.9336, 0.9258, 0.9336, 0.9258, 0.9336, 0.9258, 0.9336, 0.9258, 0.9336, 0.9258, 0.9336, 0.9258, 0.9336, 0.9258, 0.9336, 0.9258, 0.9336, 0.9258, 0.9336, 0.9258, 0.9336, 0.9258, 0.9336, 0.9258, 0.9336, 0.9258, 0.9336, 0.9258, 0.9336, 0.9258, 0.9336, 0.9258, 0.9336, 0.9258, 0.9336, 0.9258, 0.9336, 0.9258, 0.9336, 0.9258, 0.9336, 0.9258, 0.9336, 0.9258, 0.9336, 0.9258, 0.9336, 0.9258, 0.9336, 0.9258, 0.9336, 0.9258, 0.9336, 0.9258, 0.9336, 0.9258, 0.9336, 0.9258, 0.9336, 0.9258, 0.9336, 0.9258, 0.9336, 0.9258, 0.9336, 0.9258, 0.9336, 0.9258, 0.9336, 0.9258, 0.9336, 0.9258, 0.9336, 0.9258, 0.9336, 0.9258, 0.9336, 0.9258, 0.9336, 0.9258, 0.9336, 0.9258, 0.9336, 0.9258, 0.9336, 0.9258, 0.9336, 0.9258, 0.9336, 0.9258, 0.9336, 0.9258, 0.9336, 0.9258, 0.9336, 0.9336, 0.9297, 0.9336, 0.9297, 0.9336, 0.9297, 0.9336, 0.9297, 0.9336, 0.9297, 0.9336, 0.9297, 0.9336, 0.9297, 0.9336, 0.9297, 0.9336, 0.9297, 0.9336, 0.9297, 0.9336, 0.9297, 0.9336, 0.9297, 0.9336, 0.9297, 0.9336, 0.9297, 0.9336, 0.9297, 0.9336, 0.9297, 0.9492, 0.9336, 0.9492, 0.9336, 0.9492, 0.9336, 0.9492, 0.9336, 0.9492, 0.9336, 0.9492, 0.9336, 0.9492, 0.9336, 0.9492, 0.9336, 0.9492, 0.9336, 0.9492, 0.9336, 0.9492, 0.9336, 0.9492, 0.9336, 0.9492, 0.9336, 0.9492, 0.9336, 0.9492, 0.9336, 0.9492, 0.9336, 0.9492, 0.9336, 0.9492, 0.9336, 0.9492, 0.9336, 0.9492, 0.9336, 0.9492, 0.9336, 0.9492, 0.9336, 0.9492, 0.9336, 0.9492, 0.9336, 0.9492, 0.9336, 0.9492, 0.9336, 0.9492, 0.9336, 0.9492, 0.9336, 0.9492, 0.9336, 0.9492, 0.9336, 0.9492, 0.9336, 0.9492, 0.9336, 0.9492, 0.9336, 0.9492, 0.9336, 0.9492, 0.9336, 0.9492, 0.9336, 0.9492, 0.9336, 0.9492, 0.9336, 0.9492, 0.9336, 0.9492, 0.9336, 0.9492, 0.9336, 0.9492, 0.9336, 0.9492, 0.9336, 0.9492, 0.9336, 0.9492, 0.9336, 0.9492, 0.9336, 0.9492, 0.9336, 0.9492, 0.9336, 0.9492, 0.9336, 0.9492, 0.9336, 0.9492, 0.9336, 0.9492, 0.9336, 0.9492, 0.9336, 0.9492, 0.9336, 0.9492, 0.9336, 0.9492, 0.9336, 0.9492, 0.9336, 0.9492, 0.9336, 0.9492, 0.9336, 0.9492, 0.9336, 0.9492, 0.9336, 0.9492, 0.9336, 0.9492, 0.9336, 0.9492, 0.9336, 0.1836, 0.4258, 0.1836, 0.4258, 0.1836, 0.4258, 0.1836, 0.4258, 0.9492, 0.9336, 0.9492, 0.9336, 0.9492, 0.9336, 0.9492, 0.9336, 0.9492, 0.9336, 0.9492, 0.9336, 0.9492, 0.9336, 0.9492, 0.9336, 0.9492, 0.9336, 0.9492, 0.9336, 0.9492, 0.9336, 0.9492, 0.9336, 0.1836, 0.4258, 0.1836, 0.4258, 0.1836, 0.4258, 0.1836, 0.4258, 0.1836, 0.4258, 0.1836, 0.4258, 0.1836, 0.4258, 0.1836, 0.4258, 0.1836, 0.4258, 0.1836, 0.4258, 0.1836, 0.4258, 0.1836, 0.4258, 0.1836, 0.4258, 0.1836, 0.4258, 0.1836, 0.4258, 0.1836, 0.4258, 0.1836, 0.4258, 0.1836, 0.4258, 0.1836, 0.4258, 0.1836, 0.4258, 0.1836, 0.4258, 0.1836, 0.4258, 0.1836, 0.4258, 0.1836, 0.4258, 0.1836, 0.4258, 0.1836, 0.4258, 0.1836, 0.4258, 0.1836, 0.4258, 0.1836, 0.4258, 0.1836, 0.4258, 0.1836, 0.4258, 0.1836, 0.4258, 0.1836, 0.4258, 0.1836, 0.4258, 0.1836, 0.4258, 0.1836, 0.4258, 0.9492, 0.9336, 0.9492, 0.9336, 0.9492, 0.9336, 0.9492, 0.9336, 0.9492, 0.9336, 0.9492, 0.9336, 0.9492, 0.9336, 0.9492, 0.9336, 0.1836, 0.4258, 0.1836, 0.4258, 0.1836, 0.4258, 0.1836, 0.4258, 0.1836, 0.4258, 0.1836, 0.4258, 0.1836, 0.4258, 0.1836, 0.4258, 0.1836, 0.4258, 0.1836, 0.4258, 0.1836, 0.4258, 0.1836, 0.4258, 0.1836, 0.4258, 0.1836, 0.4258, 0.1836, 0.4258, 0.1836, 0.4258, 0.1836, 0.4258, 0.1836, 0.4258, 0.1836, 0.4258, 0.1836, 0.4258, 0.1836, 0.4258, 0.1836, 0.4258, 0.1836, 0.4258, 0.1836, 0.4258, 0.1836, 0.4258, 0.1836, 0.4258, 0.1836, 0.4258, 0.1836, 0.4258, 0.1836, 0.4258, 0.1836, 0.4258, 0.1836, 0.4258, 0.1836, 0.4258, 0.1836, 0.4258, 0.1836, 0.4258, 0.1836, 0.4258, 0.1836, 0.4258, 0.1836, 0.4258, 0.1836, 0.4258, 0.1836, 0.4258, 0.1836, 0.4258, 0.1836, 0.4258, 0.1836, 0.4258, 0.1836, 0.4258, 0.1836, 0.4258, 0.1836, 0.4258, 0.1836, 0.4258, 0.1836, 0.4258, 0.1836, 0.4258, 0.1836, 0.4258, 0.1836, 0.4258, 0.1836, 0.4258, 0.1836, 0.4258, 0.1836, 0.4258, 0.1836, 0.4258, 0.1836, 0.4258, 0.1836, 0.4258, 0.1836, 0.4258, 0.1836, 0.4258, 0.1836, 0.4258, 0.1836, 0.4258, 0.9219, 0.9297, 0.9219, 0.9297, 0.9219, 0.9297, 0.9219, 0.9297, 0.9219, 0.9297, 0.9219, 0.9297, 0.9219, 0.9297, 0.9219, 0.9297, 0.9219, 0.9297, 0.9219, 0.9297, 0.9219, 0.9297, 0.9219, 0.9297, 0.9336, 0.9297, 0.9336, 0.9297, 0.9336, 0.9297, 0.9336, 0.9297, 0.9336, 0.9297, 0.9336, 0.9297, 0.9336, 0.9297, 0.9336, 0.9297, 0.9336, 0.9297, 0.9336, 0.9297, 0.9336, 0.9297, 0.9336, 0.9297, 0.9219, 0.9297, 0.9219, 0.9297, 0.9219, 0.9297, 0.9219, 0.9297, 0.9219, 0.9297, 0.9219, 0.9297, 0.9219, 0.9297, 0.9219, 0.9297, 0.9219, 0.9297, 0.9219, 0.9297, 0.9219, 0.9297, 0.9219, 0.9297, 0.9219, 0.9297, 0.9219, 0.9297, 0.9219, 0.9297, 0.9219, 0.9297, 0.9219, 0.9297, 0.9219, 0.9297, 0.9219, 0.9297, 0.9219, 0.9297, 0.9219, 0.9297, 0.9219, 0.9297, 0.9219, 0.9297, 0.9219, 0.9297, 0.1836, 0.4258, 0.1836, 0.4258, 0.1836, 0.4258, 0.1836, 0.4258, 0.1836, 0.4258, 0.1836, 0.4258, 0.1836, 0.4258, 0.1836, 0.4258, 0.1836, 0.4258, 0.1836, 0.4258, 0.1836, 0.4258, 0.1836, 0.4258, 0.1836, 0.4258, 0.1836, 0.4258, 0.1836, 0.4258, 0.1836, 0.4258, 0.1836, 0.4258, 0.1836, 0.4258, 0.1836, 0.4258, 0.1836, 0.4258, 0.1836, 0.4258, 0.1836, 0.4258, 0.1836, 0.4258, 0.1836, 0.4258, 0.07031, 0.9258, 0.07031, 0.9258, 0.07031, 0.9258, 0.07031, 0.9258, 0.9297, 0.9453, 0.9297, 0.9453, 0.9297, 0.9453, 0.9297, 0.9453, 0.07031, 0.9258, 0.07031, 0.9258, 0.07031, 0.9258, 0.07031, 0.9258, 0.9297, 0.9453, 0.9297, 0.9453, 0.9297, 0.9453, 0.9297, 0.9453, 0.9297, 0.9453, 0.9297, 0.9453, 0.9297, 0.9453, 0.9297, 0.9453, 0.9297, 0.9453, 0.9297, 0.9453, 0.9297, 0.9453, 0.9297, 0.9453, 0.07031, 0.9258, 0.07031, 0.9258, 0.07031, 0.9258, 0.07031, 0.9258, 0.9297, 0.9453, 0.9297, 0.9453, 0.9297, 0.9453, 0.9297, 0.9453, 0.07031, 0.9258, 0.07031, 0.9258, 0.07031, 0.9258, 0.07031, 0.9258, 0.07031, 0.9258, 0.07031, 0.9258, 0.07031, 0.9258, 0.07031, 0.9258, 0.1836, 0.4258, 0.1836, 0.4258, 0.1836, 0.4258, 0.1836, 0.4258, 0.1836, 0.4258, 0.1836, 0.4258, 0.1836, 0.4258, 0.1836, 0.4258, 0.1836, 0.4258, 0.1836, 0.4258, 0.1836, 0.4258, 0.1836, 0.4258, 0.1836, 0.4258, 0.1836, 0.4258, 0.1836, 0.4258, 0.1836, 0.4258])
me_cube_002.materials.append(mat_material)
me_cube_002.use_mirror_vertex_groups = False
me_cube_002.update()
me_cube_003 = bpy.data.meshes.new('Cube.003')
me_cube_003.from_pydata([(0.1539, 0.09514, 0.9086), (0.05321, 0.09514, 0.406), (0.1539, -0.09514, 0.8969), (0.01294, -0.09514, 0.4028), (0.0, 0.09514, 0.406), (0.0, -0.1105, 0.8969), (0.0, -0.09514, 0.4028), (0.0, 0.1063, 0.9086), (0.1539, 0.09514, 0.7454), (0.1749, 0.09514, 0.5806), (0.1539, -0.09514, 0.7422), (0.1749, -0.09514, 0.5775), (0.0, -0.1304, 0.7422), (0.0, -0.1512, 0.5775), (0.0, 0.1063, 0.7454), (0.0, 0.1218, 0.5806), (0.1893, 0.1279, 0.4502), (0.1804, -0.1178, 0.4459), (-8.562e-05, -0.1496, 0.4459), (-0.0004452, 0.1639, 0.4502), (0.1537, 0.09514, 0.4496), (0.04642, 0.09514, 0.406), (0.1537, -0.09514, 0.4465), (0.006155, -0.09514, 0.4028), (0.1287, 0.07248, 0.3704), (0.0306, 0.07248, 0.369), (0.1282, -0.06997, 0.3681), (0.03069, -0.06997, 0.3668), (0.1265, 0.06939, 0.2542), (0.03575, 0.06939, 0.2542), (0.126, -0.06229, 0.2542), (0.03583, -0.06229, 0.2542), (0.1265, 0.06939, 0.2235), (0.03575, 0.06939, 0.2235), (0.126, -0.06229, 0.2235), (0.03583, -0.06229, 0.2235), (0.1265, 0.06939, 0.1946), (0.03575, 0.06939, 0.1946), (0.126, -0.06229, 0.1946), (0.03583, -0.06229, 0.1946), (0.1167, 0.05528, 0.06567), (0.04847, 0.05528, 0.06567), (0.1163, -0.04818, 0.06567), (0.04552, -0.04818, 0.06567), (0.1167, 0.05528, 0.001015), (0.04847, 0.05528, 0.001015), (0.1163, -0.04818, 0.001015), (0.04807, -0.04818, 0.001015), (0.1163, -0.1169, 0.04977), (0.04552, -0.1169, 0.04977), (0.1163, -0.1169, 0.001015), (0.04588, -0.1169, 0.001015), (0.1161, -0.1529, 0.03069), (0.04524, -0.1529, 0.03069), (0.1161, -0.1519, 0.001015), (0.04524, -0.1519, 0.001015), (0.1247, -0.06053, 0.07991), (0.1252, 0.06763, 0.07991), (0.03701, -0.06053, 0.07991), (0.04006, 0.06763, 0.07991), (0.2163, 0.07158, 0.9021), (0.2163, -0.07158, 0.8997), (0.2163, 0.07158, 0.7857), (0.2163, -0.07158, 0.7833), (0.3896, 0.056, 0.8892), (0.3896, -0.056, 0.8873), (0.3896, 0.056, 0.7981), (0.3896, -0.056, 0.7962), (0.4244, 0.056, 0.8892), (0.4244, -0.056, 0.8873), (0.4244, 0.056, 0.7981), (0.4244, -0.056, 0.7962), (0.4627, 0.056, 0.8892), (0.4627, -0.056, 0.8873), (0.4627, 0.056, 0.7981), (0.4627, -0.056, 0.7962), (0.5724, 0.02982, 0.8674), (0.5724, -0.02982, 0.8664), (0.5724, 0.02982, 0.8189), (0.5724, -0.02982, 0.8179), (0.5908, 0.009916, 0.8802), (0.5908, -0.04519, 0.8787), (0.5908, 0.04519, 0.8067), (0.5908, -0.04519, 0.8052), (0.6779, 0.009916, 0.8802), (0.6779, -0.04519, 0.8787), (0.6779, 0.04519, 0.8067), (0.6779, -0.04519, 0.8052), (0.07349, 0.07165, 0.9216), (0.07349, -0.07238, 0.9192), (0.0, 0.07165, 0.9216), (0.0, -0.07238, 0.9192), (0.07349, 0.07098, 0.9615), (0.07349, -0.07304, 0.9591), (0.0, 0.07098, 0.9615), (0.0, -0.07304, 0.9591), (0.1639, 0.1484, 1.01), (0.1639, -0.1554, 1.005), (0.0, 0.1484, 1.01), (0.0, -0.1554, 1.005), (0.1639, 0.1421, 1.392), (0.1639, -0.1618, 1.387), (0.0, 0.1421, 1.392), (0.0, -0.1618, 1.387), (0.0, 0.1889, 1.12), (0.0, 0.1862, 1.283), (0.2131, 0.1889, 1.12), (0.2131, 0.1862, 1.283), (0.2131, -0.2022, 1.277), (0.2131, -0.1995, 1.114), (0.0, -0.2022, 1.277), (0.0, -0.1995, 1.114), (0.1794, 0.106, 0.5387), (0.1794, -0.1055, 0.5352), (0.0, -0.1483, 0.5352), (0.0, 0.1423, 0.5387), (0.1764, 0.1084, 0.4991), (0.1764, -0.1052, 0.4955), (0.0, -0.1406, 0.4955), (0.0, 0.1414, 0.4991), (0.1915, 0.1152, 0.5381), (0.1915, -0.1147, 0.5335), (0.0, 0.1572, 0.5389), (0.0, -0.1631, 0.5336), (0.1878, 0.1185, 0.4985), (0.188, -0.1149, 0.4938), (0.0, -0.1554, 0.4939), (0.0, 0.1564, 0.4993), (0.2131, 0.009721, 1.157), (0.2131, 0.009494, 1.243), (0.2131, -0.02304, 1.24), (0.2131, -0.02281, 1.154), (0.2442, 0.009721, 1.157), (0.2442, 0.009494, 1.243), (0.2442, -0.02304, 1.24), (0.2442, -0.02281, 1.154), (0.1436, -0.2013, 1.224), (0.1436, -0.2004, 1.167), (0.06956, -0.2013, 1.224), (0.06956, -0.2004, 1.167), (0.1066, -0.2004, 1.167), (0.1066, -0.2013, 1.224), (0.1436, -0.2103, 1.224), (0.1436, -0.2094, 1.167), (0.06956, -0.2094, 1.167), (0.06956, -0.2103, 1.224), (0.1066, -0.2094, 1.167), (0.1066, -0.2103, 1.224), (0.1639, 0.1421, 1.392), (0.1639, -0.1618, 1.387), (0.0, 0.1421, 1.392), (0.0, -0.1618, 1.387), (0.0, 0.1862, 1.283), (0.2131, 0.1862, 1.283), (0.2131, -0.2022, 1.277), (0.0, -0.2022, 1.277), (0.1425, 0.093, 0.09032), (0.1418, -0.08591, 0.09032), (0.01933, -0.08591, 0.09032), (0.02318, 0.093, 0.09032), (0.1361, 0.08346, 0.1623), (0.1355, -0.07637, 0.1623), (0.02605, -0.07637, 0.1623), (0.02729, 0.08346, 0.1623), (0.1345, -0.07699, 0.3112), (0.1351, 0.08179, 0.3125), (0.02581, -0.07699, 0.3104), (0.02571, 0.08179, 0.3117), (0.5619, -0.06411, 0.7895), (0.5619, -0.06411, 0.8938), (0.5619, 0.06411, 0.8959), (0.5619, 0.06411, 0.7916), (0.2766, -0.06507, 0.7887), (0.2766, -0.06507, 0.8945), (0.2766, 0.06507, 0.8967), (0.2766, 0.06507, 0.7908), (0.538, -0.06216, 0.8922), (0.538, 0.06216, 0.8943), (0.538, -0.06216, 0.7911), (0.538, 0.06216, 0.7932), (0.1399, -0.0831, 0.1115), (0.0213, -0.0831, 0.1115), (0.02439, 0.0902, 0.1115), (0.1406, 0.0902, 0.1115)], [], [(4, 1, 3, 6), (2, 10, 63, 61), (14, 7, 0, 8), (0, 7, 90, 88), (10, 2, 5, 12), (113, 11, 13, 114), (11, 10, 12, 13), (115, 15, 9, 112), (15, 14, 8, 9), (112, 9, 11, 113), (9, 8, 10, 11), (16, 17, 22, 20), (4, 19, 16, 1), (3, 17, 18, 6), (23, 21, 25, 27), (1, 16, 20, 21), (3, 1, 21, 23), (17, 3, 23, 22), (165, 164, 30, 28), (21, 20, 24, 25), (20, 22, 26, 24), (22, 23, 27, 26), (30, 31, 35, 34), (164, 166, 31, 30), (166, 167, 29, 31), (167, 165, 28, 29), (35, 33, 37, 39), (31, 29, 33, 35), (29, 28, 32, 33), (28, 30, 34, 32), (57, 56, 42, 40), (33, 32, 36, 37), (32, 34, 38, 36), (34, 35, 39, 38), (43, 41, 45, 47), (56, 58, 43, 42), (58, 59, 41, 43), (59, 57, 40, 41), (45, 44, 46, 47), (41, 40, 44, 45), (40, 42, 46, 44), (46, 42, 48, 50), (50, 48, 52, 54), (43, 47, 51, 49), (47, 46, 50, 51), (42, 43, 49, 48), (52, 53, 55, 54), (51, 50, 54, 55), (49, 51, 55, 53), (48, 49, 53, 52), (159, 156, 57, 59), (158, 159, 59, 58), (157, 158, 58, 56), (156, 157, 56, 57), (173, 172, 67, 65), (10, 8, 62, 63), (8, 0, 60, 62), (0, 2, 61, 60), (65, 67, 71, 69), (174, 173, 65, 64), (172, 175, 66, 67), (175, 174, 64, 66), (71, 70, 74, 75), (64, 65, 69, 68), (67, 66, 70, 71), (66, 64, 68, 70), (169, 168, 79, 77), (70, 68, 72, 74), (69, 71, 75, 73), (68, 69, 73, 72), (77, 79, 83, 81), (170, 169, 77, 76), (168, 171, 78, 79), (171, 170, 76, 78), (81, 83, 87, 85), (76, 77, 81, 80), (79, 78, 82, 83), (78, 76, 80, 82), (86, 84, 85, 87), (80, 81, 85, 84), (83, 82, 86, 87), (82, 80, 84, 86), (91, 89, 93, 95), (2, 0, 88, 89), (5, 2, 89, 91), (92, 94, 98, 96), (89, 88, 92, 93), (88, 90, 94, 92), (108, 107, 100, 101), (95, 93, 97, 99), (93, 92, 96, 97), (100, 102, 103, 101), (107, 105, 102, 100), (110, 108, 101, 103), (99, 97, 109, 111), (111, 109, 108, 110), (96, 98, 104, 106), (106, 104, 105, 107), (97, 96, 106, 109), (109, 106, 107, 108), (112, 113, 121, 120), (113, 114, 123, 121), (116, 119, 127, 124), (17, 117, 118, 18), (19, 119, 116, 16), (16, 116, 117, 17), (124, 120, 121, 125), (127, 122, 120, 124), (125, 121, 123, 126), (117, 116, 124, 125), (118, 117, 125, 126), (115, 112, 120, 122), (131, 130, 129, 128), (135, 132, 133, 134), (131, 128, 132, 135), (128, 129, 133, 132), (129, 130, 134, 133), (130, 131, 135, 134), (140, 141, 136, 137), (139, 138, 141, 140), (146, 143, 142, 147), (144, 146, 147, 145), (141, 138, 145, 147), (138, 139, 144, 145), (140, 137, 143, 146), (139, 140, 146, 144), (137, 136, 142, 143), (136, 141, 147, 142), (154, 153, 148, 149), (148, 150, 151, 149), (153, 152, 150, 148), (155, 154, 149, 151), (183, 180, 157, 156), (180, 181, 158, 157), (181, 182, 159, 158), (182, 183, 156, 159), (37, 36, 160, 163), (39, 37, 163, 162), (38, 39, 162, 161), (36, 38, 161, 160), (25, 24, 165, 167), (27, 25, 167, 166), (26, 27, 166, 164), (24, 26, 164, 165), (179, 177, 170, 171), (178, 179, 171, 168), (177, 176, 169, 170), (176, 178, 168, 169), (62, 60, 174, 175), (63, 62, 175, 172), (60, 61, 173, 174), (61, 63, 172, 173), (73, 75, 178, 176), (72, 73, 176, 177), (75, 74, 179, 178), (74, 72, 177, 179), (163, 160, 183, 182), (162, 163, 182, 181), (161, 162, 181, 180), (160, 161, 180, 183)])
_uv = me_cube_003.uv_layers.new(name='UVMap')
_uv.uv.foreach_set('vector', [0.9336, 0.9297, 0.9336, 0.9297, 0.9336, 0.9297, 0.9336, 0.9297, 0.9492, 0.9336, 0.9492, 0.9336, 0.9492, 0.9336, 0.9492, 0.9336, 0.9492, 0.9336, 0.9492, 0.9336, 0.9492, 0.9336, 0.9492, 0.9336, 0.9492, 0.9336, 0.9492, 0.9336, 0.9492, 0.9336, 0.9492, 0.9336, 0.9492, 0.9336, 0.9492, 0.9336, 0.9492, 0.9336, 0.9492, 0.9336, 0.9492, 0.9336, 0.9492, 0.9336, 0.9492, 0.9336, 0.9492, 0.9336, 0.9492, 0.9336, 0.9492, 0.9336, 0.9492, 0.9336, 0.9492, 0.9336, 0.9492, 0.9336, 0.9492, 0.9336, 0.9492, 0.9336, 0.9492, 0.9336, 0.9492, 0.9336, 0.9492, 0.9336, 0.9492, 0.9336, 0.9492, 0.9336, 0.9492, 0.9336, 0.9492, 0.9336, 0.9492, 0.9336, 0.9492, 0.9336, 0.9492, 0.9336, 0.9492, 0.9336, 0.9492, 0.9336, 0.9492, 0.9336, 0.9336, 0.9297, 0.9336, 0.9297, 0.9336, 0.9297, 0.9336, 0.9297, 0.9336, 0.9297, 0.9336, 0.9297, 0.9336, 0.9297, 0.9336, 0.9297, 0.9336, 0.9297, 0.9336, 0.9297, 0.9336, 0.9297, 0.9336, 0.9297, 0.9336, 0.9297, 0.9336, 0.9297, 0.9336, 0.9297, 0.9336, 0.9297, 0.9336, 0.9297, 0.9336, 0.9297, 0.9336, 0.9297, 0.9336, 0.9297, 0.9336, 0.9297, 0.9336, 0.9297, 0.9336, 0.9297, 0.9336, 0.9297, 0.9336, 0.9297, 0.9336, 0.9297, 0.9336, 0.9297, 0.9336, 0.9297, 0.9336, 0.9297, 0.9336, 0.9297, 0.9336, 0.9297, 0.9336, 0.9297, 0.9336, 0.9297, 0.9336, 0.9297, 0.9336, 0.9297, 0.9336, 0.9297, 0.9336, 0.9297, 0.9336, 0.9297, 0.9336, 0.9297, 0.9336, 0.9297, 0.9336, 0.9297, 0.9336, 0.9297, 0.9336, 0.9297, 0.9336, 0.9297, 0.9336, 0.9297, 0.9336, 0.9297, 0.9336, 0.9297, 0.9336, 0.9297, 0.9336, 0.9297, 0.9336, 0.9297, 0.9336, 0.9297, 0.9336, 0.9297, 0.9336, 0.9297, 0.9336, 0.9297, 0.9336, 0.9297, 0.9336, 0.9297, 0.9336, 0.9297, 0.9336, 0.9297, 0.9336, 0.9297, 0.9336, 0.9297, 0.9336, 0.9297, 0.9336, 0.9297, 0.9336, 0.9297, 0.9336, 0.9297, 0.9336, 0.9297, 0.9336, 0.9297, 0.9336, 0.9297, 0.9336, 0.9297, 0.9336, 0.9297, 0.9336, 0.9297, 0.9336, 0.9297, 0.9336, 0.9297, 0.9336, 0.9297, 0.9336, 0.9297, 0.9336, 0.9297, 0.9336, 0.9297, 0.9336, 0.9297, 0.9336, 0.9297, 0.9336, 0.9297, 0.9336, 0.9297, 0.9336, 0.9297, 0.9336, 0.9297, 0.9336, 0.9297, 0.9336, 0.9297, 0.9336, 0.9297, 0.9336, 0.9297, 0.9336, 0.9297, 0.9336, 0.9297, 0.9336, 0.9297, 0.9336, 0.9297, 0.9336, 0.9297, 0.9336, 0.9297, 0.9258, 0.9336, 0.9258, 0.9336, 0.9258, 0.9336, 0.9258, 0.9336, 0.9336, 0.9297, 0.9336, 0.9297, 0.9336, 0.9297, 0.9336, 0.9297, 0.9336, 0.9297, 0.9336, 0.9297, 0.9336, 0.9297, 0.9336, 0.9297, 0.9336, 0.9297, 0.9336, 0.9297, 0.9336, 0.9297, 0.9336, 0.9297, 0.9258, 0.9336, 0.9258, 0.9336, 0.9258, 0.9336, 0.9258, 0.9336, 0.9258, 0.9336, 0.9258, 0.9336, 0.9258, 0.9336, 0.9258, 0.9336, 0.9258, 0.9336, 0.9258, 0.9336, 0.9258, 0.9336, 0.9258, 0.9336, 0.9258, 0.9336, 0.9258, 0.9336, 0.9258, 0.9336, 0.9258, 0.9336, 0.9258, 0.9336, 0.9258, 0.9336, 0.9258, 0.9336, 0.9258, 0.9336, 0.9258, 0.9336, 0.9258, 0.9336, 0.9258, 0.9336, 0.9258, 0.9336, 0.9258, 0.9336, 0.9258, 0.9336, 0.9258, 0.9336, 0.9258, 0.9336, 0.9258, 0.9336, 0.9258, 0.9336, 0.9258, 0.9336, 0.9258, 0.9336, 0.9258, 0.9336, 0.9258, 0.9336, 0.9258, 0.9336, 0.9258, 0.9336, 0.9258, 0.9336, 0.9258, 0.9336, 0.9258, 0.9336, 0.9258, 0.9336, 0.9258, 0.9336, 0.9258, 0.9336, 0.9258, 0.9336, 0.9258, 0.9336, 0.9258, 0.9336, 0.9258, 0.9336, 0.9258, 0.9336, 0.9258, 0.9336, 0.9336, 0.9297, 0.9336, 0.9297, 0.9336, 0.9297, 0.9336, 0.9297, 0.9336, 0.9297, 0.9336, 0.9297, 0.9336, 0.9297, 0.9336, 0.9297, 0.9336, 0.9297, 0.9336, 0.9297, 0.9336, 0.9297, 0.9336, 0.9297, 0.9336, 0.9297, 0.9336, 0.9297, 0.9336, 0.9297, 0.9336, 0.9297, 0.9492, 0.9336, 0.9492, 0.9336, 0.9492, 0.9336, 0.9492, 0.9336, 0.9492, 0.9336, 0.9492, 0.9336, 0.9492, 0.9336, 0.9492, 0.9336, 0.9492, 0.9336, 0.9492, 0.9336, 0.9492, 0.9336, 0.9492, 0.9336, 0.9492, 0.9336, 0.9492, 0.9336, 0.9492, 0.9336, 0.9492, 0.9336, 0.9492, 0.9336, 0.9492, 0.9336, 0.9492, 0.9336, 0.9492, 0.9336, 0.9492, 0.9336, 0.9492, 0.9336, 0.9492, 0.9336, 0.9492, 0.9336, 0.9492, 0.9336, 0.9492, 0.9336, 0.9492, 0.9336, 0.9492, 0.9336, 0.9492, 0.9336, 0.9492, 0.9336, 0.9492, 0.9336, 0.9492, 0.9336, 0.9492, 0.9336, 0.9492, 0.9336, 0.9492, 0.9336, 0.9492, 0.9336, 0.9492, 0.9336, 0.9492, 0.9336, 0.9492, 0.9336, 0.9492, 0.9336, 0.9492, 0.9336, 0.9492, 0.9336, 0.9492, 0.9336, 0.9492, 0.9336, 0.9492, 0.9336, 0.9492, 0.9336, 0.9492, 0.9336, 0.9492, 0.9336, 0.9492, 0.9336, 0.9492, 0.9336, 0.9492, 0.9336, 0.9492, 0.9336, 0.9492, 0.9336, 0.9492, 0.9336, 0.9492, 0.9336, 0.9492, 0.9336, 0.9492, 0.9336, 0.9492, 0.9336, 0.9492, 0.9336, 0.9492, 0.9336, 0.9492, 0.9336, 0.9492, 0.9336, 0.9492, 0.9336, 0.9492, 0.9336, 0.1836, 0.4258, 0.1836, 0.4258, 0.1836, 0.4258, 0.1836, 0.4258, 0.9492, 0.9336, 0.9492, 0.9336, 0.9492, 0.9336, 0.9492, 0.9336, 0.9492, 0.9336, 0.9492, 0.9336, 0.9492, 0.9336, 0.9492, 0.9336, 0.9492, 0.9336, 0.9492, 0.9336, 0.9492, 0.9336, 0.9492, 0.9336, 0.1836, 0.4258, 0.1836, 0.4258, 0.1836, 0.4258, 0.1836, 0.4258, 0.1836, 0.4258, 0.1836, 0.4258, 0.1836, 0.4258, 0.1836, 0.4258, 0.1836, 0.4258, 0.1836, 0.4258, 0.1836, 0.4258, 0.1836, 0.4258, 0.1836, 0.4258, 0.1836, 0.4258, 0.1836, 0.4258, 0.1836, 0.4258, 0.1836, 0.4258, 0.1836, 0.4258, 0.1836, 0.4258, 0.1836, 0.4258, 0.1836, 0.4258, 0.1836, 0.4258, 0.1836, 0.4258, 0.1836, 0.4258, 0.1836, 0.4258, 0.1836, 0.4258, 0.1836, 0.4258, 0.1836, 0.4258, 0.1836, 0.4258, 0.1836, 0.4258, 0.1836, 0.4258, 0.1836, 0.4258, 0.1836, 0.4258, 0.1836, 0.4258, 0.1836, 0.4258, 0.1836, 0.4258, 0.9492, 0.9336, 0.9492, 0.9336, 0.9492, 0.9336, 0.9492, 0.9336, 0.9492, 0.9336, 0.9492, 0.9336, 0.9492, 0.9336, 0.9492, 0.9336, 0.1836, 0.4258, 0.1836, 0.4258, 0.1836, 0.4258, 0.1836, 0.4258, 0.1836, 0.4258, 0.1836, 0.4258, 0.1836, 0.4258, 0.1836, 0.4258, 0.1836, 0.4258, 0.1836, 0.4258, 0.1836, 0.4258, 0.1836, 0.4258, 0.1836, 0.4258, 0.1836, 0.4258, 0.1836, 0.4258, 0.1836, 0.4258, 0.1836, 0.4258, 0.1836, 0.4258, 0.1836, 0.4258, 0.1836, 0.4258, 0.1836, 0.4258, 0.1836, 0.4258, 0.1836, 0.4258, 0.1836, 0.4258, 0.1836, 0.4258, 0.1836, 0.4258, 0.1836, 0.4258, 0.1836, 0.4258, 0.1836, 0.4258, 0.1836, 0.4258, 0.1836, 0.4258, 0.1836, 0.4258, 0.1836, 0.4258, 0.1836, 0.4258, 0.1836, 0.4258, 0.1836, 0.4258, 0.1836, 0.4258, 0.1836, 0.4258, 0.1836, 0.4258, 0.1836, 0.4258, 0.1836, 0.4258, 0.1836, 0.4258, 0.1836, 0.4258, 0.1836, 0.4258, 0.1836, 0.4258, 0.1836, 0.4258, 0.1836, 0.4258, 0.1836, 0.4258, 0.1836, 0.4258, 0.1836, 0.4258, 0.1836, 0.4258, 0.1836, 0.4258, 0.1836, 0.4258, 0.1836, 0.4258, 0.1836, 0.4258, 0.1836, 0.4258, 0.1836, 0.4258, 0.1836, 0.4258, 0.1836, 0.4258, 0.1836, 0.4258, 0.9219, 0.9297, 0.9219, 0.9297, 0.9219, 0.9297, 0.9219, 0.9297, 0.9219, 0.9297, 0.9219, 0.9297, 0.9219, 0.9297, 0.9219, 0.9297, 0.9219, 0.9297, 0.9219, 0.9297, 0.9219, 0.9297, 0.9219, 0.9297, 0.1992, 0.5781, 0.1992, 0.5781, 0.1992, 0.5781, 0.1992, 0.5781, 0.1992, 0.5781, 0.1992, 0.5781, 0.1992, 0.5781, 0.1992, 0.5781, 0.1992, 0.5781, 0.1992, 0.5781, 0.1992, 0.5781, 0.1992, 0.5781, 0.9219, 0.9297, 0.9219, 0.9297, 0.9219, 0.9297, 0.9219, 0.9297, 0.9219, 0.9297, 0.9219, 0.9297, 0.9219, 0.9297, 0.9219, 0.9297, 0.9219, 0.9297, 0.9219, 0.9297, 0.9219, 0.9297, 0.9219, 0.9297, 0.9219, 0.9297, 0.9219, 0.9297, 0.9219, 0.9297, 0.9219, 0.9297, 0.9219, 0.9297, 0.9219, 0.9297, 0.9219, 0.9297, 0.9219, 0.9297, 0.9219, 0.9297, 0.9219, 0.9297, 0.9219, 0.9297, 0.9219, 0.9297, 0.1836, 0.4258, 0.1836, 0.4258, 0.1836, 0.4258, 0.1836, 0.4258, 0.1836, 0.4258, 0.1836, 0.4258, 0.1836, 0.4258, 0.1836, 0.4258, 0.1836, 0.4258, 0.1836, 0.4258, 0.1836, 0.4258, 0.1836, 0.4258, 0.1836, 0.4258, 0.1836, 0.4258, 0.1836, 0.4258, 0.1836, 0.4258, 0.1836, 0.4258, 0.1836, 0.4258, 0.1836, 0.4258, 0.1836, 0.4258, 0.1836, 0.4258, 0.1836, 0.4258, 0.1836, 0.4258, 0.1836, 0.4258, 0.07031, 0.9258, 0.07031, 0.9258, 0.07031, 0.9258, 0.07031, 0.9258, 0.9297, 0.9453, 0.9297, 0.9453, 0.9297, 0.9453, 0.9297, 0.9453, 0.07031, 0.9258, 0.07031, 0.9258, 0.07031, 0.9258, 0.07031, 0.9258, 0.9297, 0.9453, 0.9297, 0.9453, 0.9297, 0.9453, 0.9297, 0.9453, 0.9297, 0.9453, 0.9297, 0.9453, 0.9297, 0.9453, 0.9297, 0.9453, 0.9297, 0.9453, 0.9297, 0.9453, 0.9297, 0.9453, 0.9297, 0.9453, 0.07031, 0.9258, 0.07031, 0.9258, 0.07031, 0.9258, 0.07031, 0.9258, 0.9297, 0.9453, 0.9297, 0.9453, 0.9297, 0.9453, 0.9297, 0.9453, 0.07031, 0.9258, 0.07031, 0.9258, 0.07031, 0.9258, 0.07031, 0.9258, 0.07031, 0.9258, 0.07031, 0.9258, 0.07031, 0.9258, 0.07031, 0.9258, 0.1836, 0.4258, 0.1836, 0.4258, 0.1836, 0.4258, 0.1836, 0.4258, 0.1836, 0.4258, 0.1836, 0.4258, 0.1836, 0.4258, 0.1836, 0.4258, 0.1836, 0.4258, 0.1836, 0.4258, 0.1836, 0.4258, 0.1836, 0.4258, 0.1836, 0.4258, 0.1836, 0.4258, 0.1836, 0.4258, 0.1836, 0.4258, 0.1914, 0.5742, 0.1914, 0.5742, 0.1914, 0.5742, 0.1914, 0.5742, 0.1914, 0.5742, 0.1914, 0.5742, 0.1914, 0.5742, 0.1914, 0.5742, 0.1914, 0.5742, 0.1914, 0.5742, 0.1914, 0.5742, 0.1914, 0.5742, 0.1914, 0.5742, 0.1914, 0.5742, 0.1914, 0.5742, 0.1914, 0.5742, 0.9336, 0.9297, 0.9336, 0.9297, 0.9336, 0.9297, 0.9336, 0.9297, 0.9336, 0.9297, 0.9336, 0.9297, 0.9336, 0.9297, 0.9336, 0.9297, 0.9336, 0.9297, 0.9336, 0.9297, 0.9336, 0.9297, 0.9336, 0.9297, 0.9336, 0.9297, 0.9336, 0.9297, 0.9336, 0.9297, 0.9336, 0.9297, 0.9336, 0.9297, 0.9336, 0.9297, 0.9336, 0.9297, 0.9336, 0.9297, 0.9336, 0.9297, 0.9336, 0.9297, 0.9336, 0.9297, 0.9336, 0.9297, 0.9336, 0.9297, 0.9336, 0.9297, 0.9336, 0.9297, 0.9336, 0.9297, 0.9336, 0.9297, 0.9336, 0.9297, 0.9336, 0.9297, 0.9336, 0.9297, 0.2109, 0.5664, 0.2109, 0.5664, 0.2109, 0.5664, 0.2109, 0.5664, 0.2109, 0.5664, 0.2109, 0.5664, 0.2109, 0.5664, 0.2109, 0.5664, 0.2109, 0.5664, 0.2109, 0.5664, 0.2109, 0.5664, 0.2109, 0.5664, 0.2109, 0.5664, 0.2109, 0.5664, 0.2109, 0.5664, 0.2109, 0.5664, 0.9492, 0.9336, 0.9492, 0.9336, 0.9492, 0.9336, 0.9492, 0.9336, 0.9492, 0.9336, 0.9492, 0.9336, 0.9492, 0.9336, 0.9492, 0.9336, 0.9492, 0.9336, 0.9492, 0.9336, 0.9492, 0.9336, 0.9492, 0.9336, 0.9492, 0.9336, 0.9492, 0.9336, 0.9492, 0.9336, 0.9492, 0.9336, 0.9492, 0.9336, 0.9492, 0.9336, 0.9492, 0.9336, 0.9492, 0.9336, 0.9492, 0.9336, 0.9492, 0.9336, 0.9492, 0.9336, 0.9492, 0.9336, 0.9492, 0.9336, 0.9492, 0.9336, 0.9492, 0.9336, 0.9492, 0.9336, 0.9492, 0.9336, 0.9492, 0.9336, 0.9492, 0.9336, 0.9492, 0.9336, 0.9336, 0.9297, 0.9336, 0.9297, 0.9336, 0.9297, 0.9336, 0.9297, 0.9336, 0.9297, 0.9336, 0.9297, 0.9336, 0.9297, 0.9336, 0.9297, 0.9336, 0.9297, 0.9336, 0.9297, 0.9336, 0.9297, 0.9336, 0.9297, 0.9336, 0.9297, 0.9336, 0.9297, 0.9336, 0.9297, 0.9336, 0.9297])
me_cube_003.materials.append(mat_material)
me_cube_003.use_mirror_vertex_groups = False
me_cube_003.update()
me_cube_004 = bpy.data.meshes.new('Cube.004')
me_cube_004.from_pydata([(0.1539, 0.09514, 0.9086), (0.04664, 0.09514, 0.406), (0.1539, -0.09514, 0.8969), (0.006369, -0.09514, 0.4028), (0.0, 0.09514, 0.406), (0.0, -0.1105, 0.8969), (0.0, -0.09514, 0.4028), (0.0, 0.1063, 0.9086), (0.1539, 0.09514, 0.7454), (0.1749, 0.09514, 0.5806), (0.1539, -0.09514, 0.7422), (0.1749, -0.09514, 0.5775), (0.0, -0.1304, 0.7422), (0.0, -0.1512, 0.5775), (0.0, 0.1063, 0.7454), (0.0, 0.1218, 0.5806), (0.1539, 0.09514, 0.4496), (0.1539, -0.08657, 0.4465), (0.0, -0.1218, 0.4465), (0.0, 0.1218, 0.4496), (0.1539, 0.09514, 0.4496), (0.04664, 0.09514, 0.406), (0.1539, -0.09514, 0.4465), (0.006369, -0.09514, 0.4028), (0.115, 0.05298, 0.3699), (0.03079, 0.05298, 0.3689), (0.1145, -0.05047, 0.3683), (0.03086, -0.05047, 0.3673), (0.1167, 0.05528, 0.2478), (0.03251, 0.05528, 0.2478), (0.1162, -0.04818, 0.2478), (0.03258, -0.04818, 0.2478), (0.1167, 0.05528, 0.2236), (0.03251, 0.05528, 0.2236), (0.1162, -0.04818, 0.2236), (0.03258, -0.04818, 0.2236), (0.1167, 0.05528, 0.2009), (0.03251, 0.05528, 0.2009), (0.1162, -0.04818, 0.2009), (0.03258, -0.04818, 0.2009), (0.1167, 0.05528, 0.06567), (0.03607, 0.05528, 0.06567), (0.1162, -0.04818, 0.06567), (0.03258, -0.04818, 0.06567), (0.1167, 0.05528, 0.001015), (0.03607, 0.05528, 0.001015), (0.1162, -0.04818, 0.001015), (0.0356, -0.04818, 0.001015), (0.1162, -0.1169, 0.04977), (0.03258, -0.1169, 0.04977), (0.1162, -0.1169, 0.001015), (0.03301, -0.1169, 0.001015), (0.1159, -0.1529, 0.03069), (0.03225, -0.1529, 0.03069), (0.1159, -0.1519, 0.001015), (0.03225, -0.1519, 0.001015), (0.1262, -0.06053, 0.07991), (0.1267, 0.06763, 0.07991), (0.02253, -0.06053, 0.07991), (0.02613, 0.06763, 0.07991), (0.2163, 0.05723, 0.8902), (0.2163, -0.05723, 0.8883), (0.2163, 0.05723, 0.7971), (0.2163, -0.05723, 0.7952), (0.3983, 0.04246, 0.8779), (0.3983, -0.04246, 0.8765), (0.3983, 0.04246, 0.8089), (0.3983, -0.04246, 0.8074), (0.4247, 0.04246, 0.8779), (0.4247, -0.04246, 0.8765), (0.4247, 0.04246, 0.8089), (0.4247, -0.04246, 0.8074), (0.4537, 0.04246, 0.8779), (0.4537, -0.04246, 0.8765), (0.4537, 0.04246, 0.8089), (0.4537, -0.04246, 0.8074), (0.5724, 0.02982, 0.8674), (0.5724, -0.02982, 0.8664), (0.5724, 0.02982, 0.8189), (0.5724, -0.02982, 0.8179), (0.5908, 0.009916, 0.8802), (0.5908, -0.04519, 0.8787), (0.5908, 0.04519, 0.8067), (0.5908, -0.04519, 0.8052), (0.6779, 0.009916, 0.8802), (0.6779, -0.04519, 0.8787), (0.6779, 0.04519, 0.8067), (0.6779, -0.04519, 0.8052), (0.07349, 0.07165, 0.9216), (0.07349, -0.07238, 0.9192), (0.0, 0.07165, 0.9216), (0.0, -0.07238, 0.9192), (0.07349, 0.07098, 0.9615), (0.07349, -0.07304, 0.9591), (0.0, 0.07098, 0.9615), (0.0, -0.07304, 0.9591), (0.1639, 0.1484, 1.01), (0.1639, -0.1554, 1.005), (0.0, 0.1484, 1.01), (0.0, -0.1554, 1.005), (0.1639, 0.1421, 1.392), (0.1639, -0.1618, 1.387), (0.0, 0.1421, 1.392), (0.0, -0.1618, 1.387), (0.0, 0.1889, 1.12), (0.0, 0.1862, 1.283), (0.2131, 0.1889, 1.12), (0.2131, 0.1862, 1.283), (0.2131, -0.2022, 1.277), (0.2131, -0.1995, 1.114), (0.0, -0.2022, 1.277), (0.0, -0.1995, 1.114), (0.1794, 0.106, 0.5387), (0.1794, -0.1055, 0.5352), (0.0, -0.1483, 0.5352), (0.0, 0.1423, 0.5387), (0.1764, 0.1084, 0.4991), (0.1764, -0.1052, 0.4955), (0.0, -0.1406, 0.4955), (0.0, 0.1414, 0.4991), (0.1915, 0.1152, 0.5381), (0.1915, -0.1147, 0.5335), (0.0, 0.1572, 0.5389), (0.0, -0.1631, 0.5336), (0.1878, 0.1185, 0.4985), (0.188, -0.1149, 0.4938), (0.0, -0.1554, 0.4939), (0.0, 0.1564, 0.4993), (0.2131, 0.009721, 1.157), (0.2131, 0.009494, 1.243), (0.2131, -0.02304, 1.24), (0.2131, -0.02281, 1.154), (0.2442, 0.009721, 1.157), (0.2442, 0.009494, 1.243), (0.2442, -0.02304, 1.24), (0.2442, -0.02281, 1.154), (0.1436, -0.2013, 1.224), (0.1436, -0.2004, 1.167), (0.06956, -0.2013, 1.224), (0.06956, -0.2004, 1.167), (0.1066, -0.2004, 1.167), (0.1066, -0.2013, 1.224), (0.1436, -0.2103, 1.224), (0.1436, -0.2094, 1.167), (0.06956, -0.2094, 1.167), (0.06956, -0.2103, 1.224), (0.1066, -0.2094, 1.167), (0.1066, -0.2103, 1.224), (0.1639, 0.1421, 1.392), (0.1639, -0.1618, 1.387), (0.0, 0.1421, 1.392), (0.0, -0.1618, 1.387), (0.0, 0.1862, 1.283), (0.2131, 0.1862, 1.283), (0.2131, -0.2022, 1.277), (0.0, -0.2022, 1.277), (0.1639, 0.1421, 1.392), (0.1639, -0.1618, 1.387), (0.0, 0.1421, 1.392), (0.0, -0.1618, 1.387), (0.0, 0.1862, 1.283), (0.2131, 0.1862, 1.283), (0.2131, -0.2022, 1.277), (0.0, -0.2022, 1.277)], [], [(4, 1, 3, 6), (2, 10, 63, 61), (14, 7, 0, 8), (0, 7, 90, 88), (10, 2, 5, 12), (113, 11, 13, 114), (11, 10, 12, 13), (115, 15, 9, 112), (15, 14, 8, 9), (112, 9, 11, 113), (9, 8, 10, 11), (16, 17, 22, 20), (4, 19, 16, 1), (3, 17, 18, 6), (23, 21, 25, 27), (1, 16, 20, 21), (3, 1, 21, 23), (17, 3, 23, 22), (24, 26, 30, 28), (21, 20, 24, 25), (20, 22, 26, 24), (22, 23, 27, 26), (30, 31, 35, 34), (26, 27, 31, 30), (27, 25, 29, 31), (25, 24, 28, 29), (35, 33, 37, 39), (31, 29, 33, 35), (29, 28, 32, 33), (28, 30, 34, 32), (57, 56, 42, 40), (33, 32, 36, 37), (32, 34, 38, 36), (34, 35, 39, 38), (43, 41, 45, 47), (56, 58, 43, 42), (58, 59, 41, 43), (59, 57, 40, 41), (45, 44, 46, 47), (41, 40, 44, 45), (40, 42, 46, 44), (46, 42, 48, 50), (50, 48, 52, 54), (43, 47, 51, 49), (47, 46, 50, 51), (42, 43, 49, 48), (52, 53, 55, 54), (51, 50, 54, 55), (49, 51, 55, 53), (48, 49, 53, 52), (37, 36, 57, 59), (39, 37, 59, 58), (38, 39, 58, 56), (36, 38, 56, 57), (61, 63, 67, 65), (10, 8, 62, 63), (8, 0, 60, 62), (0, 2, 61, 60), (65, 67, 71, 69), (60, 61, 65, 64), (63, 62, 66, 67), (62, 60, 64, 66), (71, 70, 74, 75), (64, 65, 69, 68), (67, 66, 70, 71), (66, 64, 68, 70), (73, 75, 79, 77), (70, 68, 72, 74), (69, 71, 75, 73), (68, 69, 73, 72), (77, 79, 83, 81), (72, 73, 77, 76), (75, 74, 78, 79), (74, 72, 76, 78), (81, 83, 87, 85), (76, 77, 81, 80), (79, 78, 82, 83), (78, 76, 80, 82), (86, 84, 85, 87), (80, 81, 85, 84), (83, 82, 86, 87), (82, 80, 84, 86), (91, 89, 93, 95), (2, 0, 88, 89), (5, 2, 89, 91), (92, 94, 98, 96), (89, 88, 92, 93), (88, 90, 94, 92), (108, 107, 100, 101), (95, 93, 97, 99), (93, 92, 96, 97), (100, 102, 103, 101), (107, 105, 102, 100), (110, 108, 101, 103), (99, 97, 109, 111), (111, 109, 108, 110), (96, 98, 104, 106), (106, 104, 105, 107), (97, 96, 106, 109), (109, 106, 107, 108), (112, 113, 121, 120), (113, 114, 123, 121), (116, 119, 127, 124), (17, 117, 118, 18), (19, 119, 116, 16), (16, 116, 117, 17), (124, 120, 121, 125), (127, 122, 120, 124), (125, 121, 123, 126), (117, 116, 124, 125), (118, 117, 125, 126), (115, 112, 120, 122), (131, 130, 129, 128), (135, 132, 133, 134), (131, 128, 132, 135), (128, 129, 133, 132), (129, 130, 134, 133), (130, 131, 135, 134), (140, 141, 136, 137), (139, 138, 141, 140), (146, 143, 142, 147), (144, 146, 147, 145), (141, 138, 145, 147), (138, 139, 144, 145), (140, 137, 143, 146), (139, 140, 146, 144), (137, 136, 142, 143), (136, 141, 147, 142), (154, 153, 148, 149), (148, 150, 151, 149), (153, 152, 150, 148), (155, 154, 149, 151), (162, 161, 156, 157), (156, 158, 159, 157), (161, 160, 158, 156), (163, 162, 157, 159)])
_uv = me_cube_004.uv_layers.new(name='UVMap')
_uv.uv.foreach_set('vector', [0.1758, 0.7852, 0.1758, 0.7852, 0.1758, 0.7852, 0.1758, 0.7852, 0.3047, 0.9336, 0.3047, 0.9336, 0.3047, 0.9336, 0.3047, 0.9336, 0.3047, 0.9336, 0.3047, 0.9336, 0.3047, 0.9336, 0.3047, 0.9336, 0.3047, 0.9336, 0.3047, 0.9336, 0.3047, 0.9336, 0.3047, 0.9336, 0.3047, 0.9336, 0.3047, 0.9336, 0.3047, 0.9336, 0.3047, 0.9336, 0.3047, 0.9336, 0.3047, 0.9336, 0.3047, 0.9336, 0.3047, 0.9336, 0.3047, 0.9336, 0.3047, 0.9336, 0.3047, 0.9336, 0.3047, 0.9336, 0.3047, 0.9336, 0.3047, 0.9336, 0.3047, 0.9336, 0.3047, 0.9336, 0.3047, 0.9336, 0.3047, 0.9336, 0.3047, 0.9336, 0.3047, 0.9336, 0.3047, 0.9336, 0.3047, 0.9336, 0.3047, 0.9336, 0.3047, 0.9336, 0.3047, 0.9336, 0.3047, 0.9336, 0.3047, 0.9336, 0.3047, 0.9336, -0.5508, 0.6641, -0.5508, 0.6641, -0.5508, 0.6641, -0.5508, 0.6641, 0.1758, 0.7852, 0.1758, 0.7852, 0.1758, 0.7852, 0.1758, 0.7852, 0.1758, 0.7852, 0.1758, 0.7852, 0.1758, 0.7852, 0.1758, 0.7852, 0.1758, 0.7852, 0.1758, 0.7852, 0.1758, 0.7852, 0.1758, 0.7852, 0.1758, 0.7852, 0.1758, 0.7852, 0.1758, 0.7852, 0.1758, 0.7852, 0.1758, 0.7852, 0.1758, 0.7852, 0.1758, 0.7852, 0.1758, 0.7852, 0.1758, 0.7852, 0.1758, 0.7852, 0.1758, 0.7852, 0.1758, 0.7852, 0.1758, 0.7852, 0.1758, 0.7852, 0.1758, 0.7852, 0.1758, 0.7852, 0.1758, 0.7852, 0.1758, 0.7852, 0.1758, 0.7852, 0.1758, 0.7852, 0.1758, 0.7852, 0.1758, 0.7852, 0.1758, 0.7852, 0.1758, 0.7852, 0.1758, 0.7852, 0.1758, 0.7852, 0.1758, 0.7852, 0.1758, 0.7852, 0.1758, 0.7852, 0.1758, 0.7852, 0.1758, 0.7852, 0.1758, 0.7852, 0.1758, 0.7852, 0.1758, 0.7852, 0.1758, 0.7852, 0.1758, 0.7852, 0.1758, 0.7852, 0.1758, 0.7852, 0.1758, 0.7852, 0.1758, 0.7852, 0.1758, 0.7852, 0.1758, 0.7852, 0.1758, 0.7852, 0.1758, 0.7852, 0.1758, 0.7852, 0.1758, 0.7852, 0.1758, 0.7852, 0.1758, 0.7852, 0.1758, 0.7852, 0.1758, 0.7852, 0.1758, 0.7852, 0.1758, 0.7852, 0.1758, 0.7852, 0.1758, 0.7852, 0.1758, 0.7852, 0.1758, 0.7852, 0.1758, 0.7852, 0.1758, 0.7852, 0.1758, 0.7852, 0.1758, 0.7852, 0.1953, 0.8047, 0.1953, 0.8047, 0.1953, 0.8047, 0.1953, 0.8047, 0.1758, 0.7852, 0.1758, 0.7852, 0.1758, 0.7852, 0.1758, 0.7852, 0.1758, 0.7852, 0.1758, 0.7852, 0.1758, 0.7852, 0.1758, 0.7852, 0.1758, 0.7852, 0.1758, 0.7852, 0.1758, 0.7852, 0.1758, 0.7852, 0.9258, 0.9336, 0.9258, 0.9336, 0.9258, 0.9336, 0.9258, 0.9336, 0.1758, 0.7852, 0.1758, 0.7852, 0.1758, 0.7852, 0.1758, 0.7852, 0.1992, 0.8164, 0.1992, 0.8164, 0.1992, 0.8164, 0.1992, 0.8164, 0.1758, 0.7852, 0.1758, 0.7852, 0.1758, 0.7852, 0.1758, 0.7852, 0.9258, 0.9336, 0.9258, 0.9336, 0.9258, 0.9336, 0.9258, 0.9336, 0.9258, 0.9336, 0.9258, 0.9336, 0.9258, 0.9336, 0.9258, 0.9336, 0.4336, 0.04688, 0.4336, 0.04688, 0.4336, 0.04688, 0.4336, 0.04688, 0.4336, 0.04688, 0.4336, 0.04688, 0.4336, 0.04688, 0.4336, 0.04688, 0.4336, 0.04688, 0.4336, 0.04688, 0.4336, 0.04688, 0.4336, 0.04688, 0.9258, 0.9336, 0.9258, 0.9336, 0.9258, 0.9336, 0.9258, 0.9336, 0.9258, 0.9336, 0.9258, 0.9336, 0.9258, 0.9336, 0.9258, 0.9336, 0.4336, 0.04688, 0.4336, 0.04688, 0.4336, 0.04688, 0.4336, 0.04688, 0.4336, 0.04688, 0.4336, 0.04688, 0.4336, 0.04688, 0.4336, 0.04688, 0.9258, 0.9336, 0.9258, 0.9336, 0.9258, 0.9336, 0.9258, 0.9336, 0.9258, 0.9336, 0.9258, 0.9336, 0.9258, 0.9336, 0.9258, 0.9336, 0.4336, 0.04688, 0.4336, 0.04688, 0.4336, 0.04688, 0.4336, 0.04688, 0.1758, 0.7852, 0.1758, 0.7852, 0.1758, 0.7852, 0.1758, 0.7852, 0.1758, 0.7852, 0.1758, 0.7852, 0.1758, 0.7852, 0.1758, 0.7852, 0.1758, 0.7852, 0.1758, 0.7852, 0.1758, 0.7852, 0.1758, 0.7852, 0.1758, 0.7852, 0.1758, 0.7852, 0.1758, 0.7852, 0.1758, 0.7852, 0.3047, 0.9336, 0.3047, 0.9336, 0.3047, 0.9336, 0.3047, 0.9336, 0.3047, 0.9336, 0.3047, 0.9336, 0.3047, 0.9336, 0.3047, 0.9336, 0.3047, 0.9336, 0.3047, 0.9336, 0.3047, 0.9336, 0.3047, 0.9336, 0.3047, 0.9336, 0.3047, 0.9336, 0.3047, 0.9336, 0.3047, 0.9336, 0.3047, 0.9336, 0.3047, 0.9336, 0.3047, 0.9336, 0.3047, 0.9336, 0.3047, 0.9336, 0.3047, 0.9336, 0.3047, 0.9336, 0.3047, 0.9336, 0.3047, 0.9336, 0.3047, 0.9336, 0.3047, 0.9336, 0.3047, 0.9336, 0.3047, 0.9336, 0.3047, 0.9336, 0.3047, 0.9336, 0.3047, 0.9336, 0.3047, 0.9336, 0.3047, 0.9336, 0.3047, 0.9336, 0.3047, 0.9336, 0.3047, 0.9336, 0.3047, 0.9336, 0.3047, 0.9336, 0.3047, 0.9336, 0.3047, 0.9336, 0.3047, 0.9336, 0.3047, 0.9336, 0.3047, 0.9336, 0.3047, 0.9336, 0.3047, 0.9336, 0.3047, 0.9336, 0.3047, 0.9336, 0.3047, 0.9336, 0.3047, 0.9336, 0.3047, 0.9336, 0.3047, 0.9336, 0.3047, 0.9336, 0.3047, 0.9336, 0.3047, 0.9336, 0.3047, 0.9336, 0.3047, 0.9336, 0.3047, 0.9336, 0.3047, 0.9336, 0.3047, 0.9336, 0.3047, 0.9336, 0.3047, 0.9336, 0.3047, 0.9336, 0.3047, 0.9336, 0.1836, 0.4258, 0.1836, 0.4258, 0.1836, 0.4258, 0.1836, 0.4258, 0.3047, 0.9336, 0.3047, 0.9336, 0.3047, 0.9336, 0.3047, 0.9336, 0.3047, 0.9336, 0.3047, 0.9336, 0.3047, 0.9336, 0.3047, 0.9336, 0.3047, 0.9336, 0.3047, 0.9336, 0.3047, 0.9336, 0.3047, 0.9336, 0.1836, 0.4258, 0.1836, 0.4258, 0.1836, 0.4258, 0.1836, 0.4258, 0.1836, 0.4258, 0.1836, 0.4258, 0.1836, 0.4258, 0.1836, 0.4258, 0.1836, 0.4258, 0.1836, 0.4258, 0.1836, 0.4258, 0.1836, 0.4258, 0.1836, 0.4258, 0.1836, 0.4258, 0.1836, 0.4258, 0.1836, 0.4258, 0.1836, 0.4258, 0.1836, 0.4258, 0.1836, 0.4258, 0.1836, 0.4258, 0.1836, 0.4258, 0.1836, 0.4258, 0.1836, 0.4258, 0.1836, 0.4258, 0.1836, 0.4258, 0.1836, 0.4258, 0.1836, 0.4258, 0.1836, 0.4258, 0.1836, 0.4258, 0.1836, 0.4258, 0.1836, 0.4258, 0.1836, 0.4258, 0.1836, 0.4258, 0.1836, 0.4258, 0.1836, 0.4258, 0.1836, 0.4258, 0.3047, 0.9336, 0.3047, 0.9336, 0.3047, 0.9336, 0.3047, 0.9336, 0.3047, 0.9336, 0.3047, 0.9336, 0.3047, 0.9336, 0.3047, 0.9336, 0.1836, 0.4258, 0.1836, 0.4258, 0.1836, 0.4258, 0.1836, 0.4258, 0.1836, 0.4258, 0.1836, 0.4258, 0.1836, 0.4258, 0.1836, 0.4258, 0.1836, 0.4258, 0.1836, 0.4258, 0.1836, 0.4258, 0.1836, 0.4258, 0.1836, 0.4258, 0.1836, 0.4258, 0.1836, 0.4258, 0.1836, 0.4258, 0.1836, 0.4258, 0.1836, 0.4258, 0.1836, 0.4258, 0.1836, 0.4258, 0.1836, 0.4258, 0.1836, 0.4258, 0.1836, 0.4258, 0.1836, 0.4258, 0.1836, 0.4258, 0.1836, 0.4258, 0.1836, 0.4258, 0.1836, 0.4258, 0.1836, 0.4258, 0.1836, 0.4258, 0.1836, 0.4258, 0.1836, 0.4258, 0.1836, 0.4258, 0.1836, 0.4258, 0.1836, 0.4258, 0.1836, 0.4258, 0.1836, 0.4258, 0.1836, 0.4258, 0.1836, 0.4258, 0.1836, 0.4258, 0.1836, 0.4258, 0.1836, 0.4258, 0.1836, 0.4258, 0.1836, 0.4258, 0.1836, 0.4258, 0.1836, 0.4258, 0.1836, 0.4258, 0.1836, 0.4258, 0.1836, 0.4258, 0.1836, 0.4258, 0.1836, 0.4258, 0.1836, 0.4258, 0.1836, 0.4258, 0.1836, 0.4258, 0.1836, 0.4258, 0.1836, 0.4258, 0.1836, 0.4258, 0.1836, 0.4258, 0.1836, 0.4258, 0.1836, 0.4258, 0.9219, 0.9297, 0.9219, 0.9297, 0.9219, 0.9297, 0.9219, 0.9297, 0.9219, 0.9297, 0.9219, 0.9297, 0.9219, 0.9297, 0.9219, 0.9297, 0.9219, 0.9297, 0.9219, 0.9297, 0.9219, 0.9297, 0.9219, 0.9297, 0.207, 0.8086, 0.207, 0.8086, 0.207, 0.8086, 0.207, 0.8086, 0.207, 0.8086, 0.207, 0.8086, 0.207, 0.8086, 0.207, 0.8086, 0.207, 0.8086, 0.207, 0.8086, 0.207, 0.8086, 0.207, 0.8086, 0.9219, 0.9297, 0.9219, 0.9297, 0.9219, 0.9297, 0.9219, 0.9297, 0.9219, 0.9297, 0.9219, 0.9297, 0.9219, 0.9297, 0.9219, 0.9297, 0.9219, 0.9297, 0.9219, 0.9297, 0.9219, 0.9297, 0.9219, 0.9297, 0.9219, 0.9297, 0.9219, 0.9297, 0.9219, 0.9297, 0.9219, 0.9297, 0.9219, 0.9297, 0.9219, 0.9297, 0.9219, 0.9297, 0.9219, 0.9297, 0.9219, 0.9297, 0.9219, 0.9297, 0.9219, 0.9297, 0.9219, 0.9297, 0.1836, 0.4258, 0.1836, 0.4258, 0.1836, 0.4258, 0.1836, 0.4258, 0.1836, 0.4258, 0.1836, 0.4258, 0.1836, 0.4258, 0.1836, 0.4258, 0.1836, 0.4258, 0.1836, 0.4258, 0.1836, 0.4258, 0.1836, 0.4258, 0.1836, 0.4258, 0.1836, 0.4258, 0.1836, 0.4258, 0.1836, 0.4258, 0.1836, 0.4258, 0.1836, 0.4258, 0.1836, 0.4258, 0.1836, 0.4258, 0.1836, 0.4258, 0.1836, 0.4258, 0.1836, 0.4258, 0.1836, 0.4258, 0.07031, 0.9258, 0.07031, 0.9258, 0.07031, 0.9258, 0.07031, 0.9258, 0.9297, 0.9453, 0.9297, 0.9453, 0.9297, 0.9453, 0.9297, 0.9453, 0.07031, 0.9258, 0.07031, 0.9258, 0.07031, 0.9258, 0.07031, 0.9258, 0.9297, 0.9453, 0.9297, 0.9453, 0.9297, 0.9453, 0.9297, 0.9453, 0.9297, 0.9453, 0.9297, 0.9453, 0.9297, 0.9453, 0.9297, 0.9453, 0.9297, 0.9453, 0.9297, 0.9453, 0.9297, 0.9453, 0.9297, 0.9453, 0.07031, 0.9258, 0.07031, 0.9258, 0.07031, 0.9258, 0.07031, 0.9258, 0.9297, 0.9453, 0.9297, 0.9453, 0.9297, 0.9453, 0.9297, 0.9453, 0.07031, 0.9258, 0.07031, 0.9258, 0.07031, 0.9258, 0.07031, 0.9258, 0.07031, 0.9258, 0.07031, 0.9258, 0.07031, 0.9258, 0.07031, 0.9258, 0.1836, 0.4258, 0.1836, 0.4258, 0.1836, 0.4258, 0.1836, 0.4258, 0.1836, 0.4258, 0.1836, 0.4258, 0.1836, 0.4258, 0.1836, 0.4258, 0.1836, 0.4258, 0.1836, 0.4258, 0.1836, 0.4258, 0.1836, 0.4258, 0.1836, 0.4258, 0.1836, 0.4258, 0.1836, 0.4258, 0.1836, 0.4258, 0.1836, 0.4258, 0.1836, 0.4258, 0.1836, 0.4258, 0.1836, 0.4258, 0.1836, 0.4258, 0.1836, 0.4258, 0.1836, 0.4258, 0.1836, 0.4258, 0.1836, 0.4258, 0.1836, 0.4258, 0.1836, 0.4258, 0.1836, 0.4258, 0.1836, 0.4258, 0.1836, 0.4258, 0.1836, 0.4258, 0.1836, 0.4258])
me_cube_004.materials.append(mat_material)
me_cube_004.use_mirror_vertex_groups = False
me_cube_004.update()
me_cube_006 = bpy.data.meshes.new('Cube.006')
me_cube_006.from_pydata([(0.1391, 0.05684, 1.501), (0.08682, -0.05726, 1.482), (0.0, 0.09417, 1.495), (0.0, -0.09343, 1.476), (0.0, 0.2288, 1.331), (0.2077, 0.1898, 1.331), (0.2472, -0.2238, 1.323), (0.0, -0.2445, 1.323), (0.0, 0.2152, 1.365), (0.2251, 0.2163, 1.362), (0.2251, -0.2329, 1.355), (0.0, -0.232, 1.357), (0.09016, -0.3461, 1.375), (0.1619, -0.3906, 1.329), (0.0, -0.4477, 1.323), (0.0, -0.4352, 1.357)], [], [(10, 9, 0, 1), (0, 2, 3, 1), (9, 8, 2, 0), (11, 10, 1, 3), (7, 6, 13, 14), (5, 4, 8, 9), (6, 5, 9, 10), (14, 13, 12, 15), (6, 10, 12, 13), (10, 11, 15, 12), (6, 7, 4, 5)])
_uv = me_cube_006.uv_layers.new(name='UVMap')
_uv.uv.foreach_set('vector', [0.4336, 0.07031, 0.4336, 0.07031, 0.4336, 0.07031, 0.4336, 0.07031, 0.4336, 0.07031, 0.4336, 0.07031, 0.4336, 0.07031, 0.4336, 0.07031, 0.4336, 0.07031, 0.4336, 0.07031, 0.4336, 0.07031, 0.4336, 0.07031, 0.4336, 0.07031, 0.4336, 0.07031, 0.4336, 0.07031, 0.4336, 0.07031, 0.0, 0.0, 0.0, 0.0, 0.0, 0.0, 0.0, 0.0, 0.4336, 0.07031, 0.4336, 0.07031, 0.4336, 0.07031, 0.4336, 0.07031, 0.4336, 0.07031, 0.4336, 0.07031, 0.4336, 0.07031, 0.4336, 0.07031, 0.4336, 0.07031, 0.4336, 0.07031, 0.4336, 0.07031, 0.4336, 0.07031, 0.4336, 0.07031, 0.4336, 0.07031, 0.4336, 0.07031, 0.4336, 0.07031, 0.4336, 0.07031, 0.4336, 0.07031, 0.4336, 0.07031, 0.4336, 0.07031, 0.4336, 0.07031, 0.0, 0.0, 0.4336, 0.07031, 0.4336, 0.07031])
me_cube_006.materials.append(mat_material)
me_cube_006.use_mirror_vertex_groups = False
me_cube_006.update()
arm_armature = bpy.data.armatures.new('Armature')  # bones are not reproduced

# ---- objects
ob_police = bpy.data.objects.new('Police', me_cube)
ob_policehat = bpy.data.objects.new('PoliceHat', me_cube_001)
ob_human = bpy.data.objects.new('Human', me_cube_002)
ob_firefighter = bpy.data.objects.new('FireFighter', me_cube_003)
ob_boy = bpy.data.objects.new('Boy', me_cube_004)
ob_hat = bpy.data.objects.new('Hat', me_cube_006)
ob_armature = bpy.data.objects.new('Armature', arm_armature)

# ---- transforms, parenting, visibility, modifiers, constraints
ob_police.parent = ob_armature
ob_police.location = (0.0, 0.0, 0.0)
ob_police.lock_rotations_4d = False
ob_police.empty_display_type = 'ARROWS'
ob_police.lineart.crease_threshold = 0.0
_vg = ob_police.vertex_groups.new(name='Head')
for _i, _w in zip([0, 1, 2, 4, 5, 7, 12, 16, 20, 21, 24, 25, 26, 88, 89, 90, 91, 92, 93, 94, 95, 96, 97, 98, 99, 100, 101, 102, 103, 104, 105, 106, 107, 108, 109, 110, 111, 128, 129, 130, 131, 132, 133, 134, 135, 136, 137, 138, 139, 140, 141, 142, 143, 144, 145, 146, 147, 148, 149, 150, 151, 152, 153, 154, 155, 156, 157, 158, 159, 160, 161], [0.06457, 0.0, 0.06437, 0.0, 0.1559, 0.1565, 0.01292, 0.0, 0.0, 0.0, 0.0, 0.0, 0.0, 0.246, 0.2773, 0.293, 0.3402, 0.7096, 0.7424, 0.6906, 0.7357, 0.8943, 0.9053, 0.8784, 0.8874, 0.9909, 0.9901, 0.9934, 0.9911, 0.9532, 0.9846, 0.9556, 0.9824, 0.9827, 0.958, 0.9819, 0.9515, 1.0, 1.0, 1.0, 1.0, 1.0, 1.0, 1.0, 1.0, 1.0, 1.0, 1.0, 1.0, 1.0, 1.0, 1.0, 1.0, 1.0, 1.0, 1.0, 1.0, 1.0, 1.0, 1.0, 1.0, 1.0, 1.0, 1.0, 1.0, 1.0, 1.0, 1.0, 1.0, 1.0, 1.0]): _vg.add([_i], _w, 'REPLACE')
_vg = ob_police.vertex_groups.new(name='Group')
_vg = ob_police.vertex_groups.new(name='Pelvis')
for _i, _w in zip([1, 3, 4, 6, 9, 11, 12, 13, 15, 16, 17, 18, 19, 22, 112, 113, 114, 115, 116, 117, 118, 119, 120, 121, 122, 123, 124, 125, 126, 127], [0.3925, 0.6693, 0.5203, 0.67, 0.01126, 0.03447, 0.01658, 0.1538, 0.07633, 0.08217, 0.09671, 0.5271, 0.4484, 0.09717, 0.03106, 0.05724, 0.2639, 0.1404, 0.06098, 0.07782, 0.3442, 0.2742, 0.0319, 0.05618, 0.1648, 0.2884, 0.05458, 0.06928, 0.3218, 0.2387]): _vg.add([_i], _w, 'REPLACE')
_vg = ob_police.vertex_groups.new(name='Spine1')
for _i, _w in zip([1, 3, 4, 5, 6, 8, 9, 10, 11, 12, 13, 14, 15, 16, 17, 18, 19, 22, 26, 91, 112, 113, 114, 115, 116, 117, 118, 119, 120, 121, 122, 123, 124, 125, 126, 127], [0.1531, 0.2183, 0.1548, 0.128, 0.2178, 0.08811, 0.4861, 0.1864, 0.5767, 0.6294, 0.7076, 0.0667, 0.5458, 0.2109, 0.2993, 0.3519, 0.2336, 0.3027, 0.01637, 0.04869, 0.363, 0.4713, 0.6157, 0.4414, 0.3138, 0.4318, 0.5327, 0.3737, 0.341, 0.4555, 0.4235, 0.5963, 0.3178, 0.4461, 0.5584, 0.3968]): _vg.add([_i], _w, 'REPLACE')
_vg = ob_police.vertex_groups.new(name='Spine2')
for _i, _w in zip([0, 2, 5, 7, 8, 9, 10, 11, 12, 13, 14, 15, 19, 63, 88, 89, 90, 91, 92, 93, 94, 95, 96, 98, 99, 112, 113, 114, 115, 116, 117, 119, 120, 121, 122, 123, 124, 125, 127], [0.02781, 0.06039, 0.5219, 0.652, 0.1423, 0.05964, 0.4308, 0.09047, 0.1876, 0.04964, 0.7804, 0.1595, 0.02428, 0.05235, 0.1649, 0.1243, 0.5125, 0.45, 0.07934, 0.06544, 0.198, 0.1475, 0.01264, 0.05821, 0.05688, 0.03844, 0.0599, 0.01506, 0.1069, 0.01443, 0.02544, 0.06113, 0.02916, 0.05487, 0.09541, 0.006918, 0.01713, 0.03298, 0.06964]): _vg.add([_i], _w, 'REPLACE')
_vg = ob_police.vertex_groups.new(name='Shoulder.L')
for _i, _w in zip([0, 2, 5, 7, 8, 9, 10, 11, 12, 13, 14, 15, 16, 60, 61, 62, 63, 67, 88, 89, 90, 91, 92, 93, 94, 95, 96, 97, 98, 99, 106, 109, 112, 113, 115, 116, 117, 120, 121, 122, 124, 125, 127], [0.6944, 0.6728, 0.1648, 0.1586, 0.6839, 0.1402, 0.2784, 0.07093, 0.08915, 0.005144, 0.09994, 0.04681, 0.01695, 0.2084, 0.174, 0.8173, 0.785, 0.01288, 0.5214, 0.5232, 0.1839, 0.1417, 0.1868, 0.1661, 0.1028, 0.08966, 0.06581, 0.06307, 0.05698, 0.03845, 0.004287, 0.005023, 0.08819, 0.047, 0.02535, 0.05584, 0.01267, 0.08109, 0.03803, 0.01883, 0.06255, 0.01734, 0.004304]): _vg.add([_i], _w, 'REPLACE')
_vg = ob_police.vertex_groups.new(name='UpperArm.L')
for _i, _w in zip([0, 2, 10, 60, 61, 62, 63, 65, 88, 89], [0.1801, 0.1698, 0.018, 0.7293, 0.7585, 0.09757, 0.08907, 0.006826, 0.05666, 0.04251]): _vg.add([_i], _w, 'REPLACE')
_vg = ob_police.vertex_groups.new(name='LowerArm.L')
for _i, _w in zip([60, 61, 62, 63, 64, 65, 66, 67, 68, 69, 70, 71, 72, 73, 74, 75, 76, 77, 78, 79], [0.03374, 0.02913, 0.03054, 0.03174, 0.969, 0.9551, 0.9691, 0.9529, 0.974, 0.9611, 0.9744, 0.9599, 0.9467, 0.9321, 0.9479, 0.9316, 0.03211, 0.02753, 0.01512, 0.01971]): _vg.add([_i], _w, 'REPLACE')
_vg = ob_police.vertex_groups.new(name='Hand.L')
for _i, _w in zip([64, 65, 67, 68, 69, 71, 72, 73, 74, 75, 76, 77, 78, 79, 80, 81, 82, 83, 84, 85, 86, 87], [0.0, 0.0, 0.0, 0.0, 0.0, 0.0, 0.01912, 3.052e-07, 0.04941, 0.002445, 0.9588, 0.9611, 0.9673, 0.9645, 0.9893, 0.9872, 0.9882, 0.9877, 0.9988, 0.9981, 0.9981, 0.9983]): _vg.add([_i], _w, 'REPLACE')
_vg = ob_police.vertex_groups.new(name='Shoulder.R')
_vg = ob_police.vertex_groups.new(name='UpperArm.R')
for _i, _w in zip([9, 112, 116, 120, 124], [0.3827, 0.1532, 0.01423, 0.05624, 0.002344]): _vg.add([_i], _w, 'REPLACE')
_vg = ob_police.vertex_groups.new(name='LowerArm.R')
_vg = ob_police.vertex_groups.new(name='Hand.R')
_vg = ob_police.vertex_groups.new(name='UpperLeg.L')
for _i, _w in zip([1, 3, 4, 6, 8, 9, 10, 11, 13, 14, 15, 16, 17, 18, 19, 20, 21, 22, 23, 24, 25, 26, 27, 28, 29, 30, 31, 32, 33, 34, 35, 36, 37, 38, 39, 112, 113, 114, 115, 116, 117, 118, 119, 120, 121, 122, 123, 124, 125, 126, 127], [0.3894, 0.08915, 0.2548, 0.08895, 0.02687, 0.01315, 0.0219, 0.01829, 0.0485, 0.0, 0.0004194, 0.6319, 0.536, 0.09153, 0.2079, 0.975, 0.9858, 0.5325, 0.9333, 0.9738, 0.9734, 0.9126, 0.942, 0.6915, 0.6913, 0.4699, 0.4706, 0.3223, 0.3248, 0.2047, 0.2072, 0.1128, 0.1168, 0.07448, 0.07565, 0.01093, 0.0006534, 0.06052, 0.001884, 0.1023, 0.0136, 0.08453, 0.08508, 0.02847, 0.002967, 0.009007, 0.06241, 0.1206, 0.002616, 0.07801, 0.09426]): _vg.add([_i], _w, 'REPLACE')
_vg = ob_police.vertex_groups.new(name='LowerLeg.L')
for _i, _w in zip([23, 26, 27, 28, 29, 30, 31, 32, 33, 34, 35, 36, 37, 38, 39, 40, 41, 42, 43, 44, 45, 56, 57, 58, 59], [0.03531, 0.02505, 0.04963, 0.298, 0.2984, 0.5234, 0.5238, 0.6535, 0.6507, 0.7672, 0.7649, 0.8406, 0.8358, 0.8598, 0.8588, 0.4632, 0.4648, 0.08935, 0.09882, 0.1563, 0.1464, 0.1971, 0.5012, 0.2029, 0.5016]): _vg.add([_i], _w, 'REPLACE')
_vg = ob_police.vertex_groups.new(name='Foot.L')
for _i, _w in zip([28, 30, 32, 34, 35, 36, 37, 38, 39, 40, 41, 42, 43, 44, 45, 46, 47, 48, 49, 50, 51, 52, 53, 54, 55, 56, 57, 58, 59], [0.000424, 0.04341, 0.01211, 0.09368, 0.005512, 0.05313, 0.04487, 0.06646, 0.0655, 0.5118, 0.5337, 0.6638, 0.896, 0.8431, 0.8531, 0.9789, 0.9782, 0.9877, 0.9853, 0.9964, 0.9968, 0.9961, 0.9952, 0.9976, 0.9979, 0.4748, 0.4809, 0.7831, 0.4935]): _vg.add([_i], _w, 'REPLACE')
_vg = ob_police.vertex_groups.new(name='UpperLeg.R')
for _i, _w in zip([1, 4, 11, 13, 15, 16, 19, 20, 113, 114, 115, 116, 117, 118, 119, 121, 122, 123, 124, 125, 126, 127], [0.004794, 0.01812, 0.0, 0.0, 0.07862, 0.0, 0.05462, 0.0, 0.0, 0.0, 0.1471, 0.0, 0.0, 0.0, 0.09193, 0.0, 0.1471, 0.0, 0.0, 0.0, 0.0, 0.1057]): _vg.add([_i], _w, 'REPLACE')
_vg = ob_police.vertex_groups.new(name='LowerLeg.R')
_vg = ob_police.vertex_groups.new(name='Foot.R')
for _i, _w in zip([33, 35, 37, 39, 40, 41, 43, 45, 57, 58, 59], [0.0, 0.0, 0.0, 0.0, 0.0, 0.0, 0.0, 0.0, 0.0, 0.0, 0.0]): _vg.add([_i], _w, 'REPLACE')
_m = ob_police.modifiers.new('Mirror', 'MIRROR')
_m = ob_police.modifiers.new('Armature', 'ARMATURE')
_m.object = ob_armature
ob_policehat.location = (0.0, 0.0, 0.0)
ob_policehat.lock_rotations_4d = False
ob_policehat.empty_display_type = 'ARROWS'
ob_policehat.lineart.crease_threshold = 0.0
_m = ob_policehat.modifiers.new('Mirror', 'MIRROR')
ob_human.location = (0.0, 0.0, 0.0)
ob_human.lock_rotations_4d = False
ob_human.empty_display_type = 'ARROWS'
ob_human.lineart.crease_threshold = 0.0
_m = ob_human.modifiers.new('Mirror', 'MIRROR')
ob_firefighter.location = (0.0, 0.0, 0.0)
ob_firefighter.lock_rotations_4d = False
ob_firefighter.empty_display_type = 'ARROWS'
ob_firefighter.lineart.crease_threshold = 0.0
_m = ob_firefighter.modifiers.new('Mirror', 'MIRROR')
ob_boy.location = (0.0, 0.0, 0.0)
ob_boy.lock_rotations_4d = False
ob_boy.empty_display_type = 'ARROWS'
ob_boy.lineart.crease_threshold = 0.0
_m = ob_boy.modifiers.new('Mirror', 'MIRROR')
_m.use_clip = True
ob_hat.location = (0.0, 0.0, 0.0)
ob_hat.lock_rotations_4d = False
ob_hat.empty_display_type = 'ARROWS'
ob_hat.lineart.crease_threshold = 0.0
_m = ob_hat.modifiers.new('Mirror', 'MIRROR')
_m.use_clip = True
ob_armature.location = (0.0, 0.0, 0.0)
ob_armature.show_in_front = True

# ---- collection membership
col_collection.objects.link(ob_police)
col_collection.objects.link(ob_policehat)
col_collection.objects.link(ob_human)
col_collection.objects.link(ob_firefighter)
col_collection.objects.link(ob_boy)
col_collection.objects.link(ob_hat)
col_collection.objects.link(ob_armature)

# ---- scene / render settings (as saved in the file)
scene.frame_start = 1; scene.frame_end = 250; scene.frame_set(1)
scene.render.engine = 'BLENDER_EEVEE_NEXT'
scene.cycles.sampling_pattern = 'TABULATED_SOBOL'
bpy.context.view_layer.update()

# ---- added for rendering (the .blend has no active camera and no usable light): camera, sun
cam_auto = bpy.data.cameras.new('AutoCamera')
cam_auto.lens = 50.0
cam_auto.sensor_width = 36.0
cam_auto.clip_end = 1000.0
ob_auto_camera = bpy.data.objects.new('AutoCamera', cam_auto)
scene.collection.objects.link(ob_auto_camera)
ob_auto_camera.location = (2.00922, -2.50574, 2.37359)
ob_auto_camera.rotation_euler = (1.09748, -7.21219e-08, 0.694738)
scene.camera = ob_auto_camera
light_auto_sun = bpy.data.lights.new('AutoSun', 'SUN')
light_auto_sun.energy = 3.0
light_auto_sun.angle = 0.0523599
ob_auto_sun = bpy.data.objects.new('AutoSun', light_auto_sun)
scene.collection.objects.link(ob_auto_sun)
ob_auto_sun.rotation_euler = (0.872665, 0.174533, 0.523599)
bpy.context.view_layer.update()
